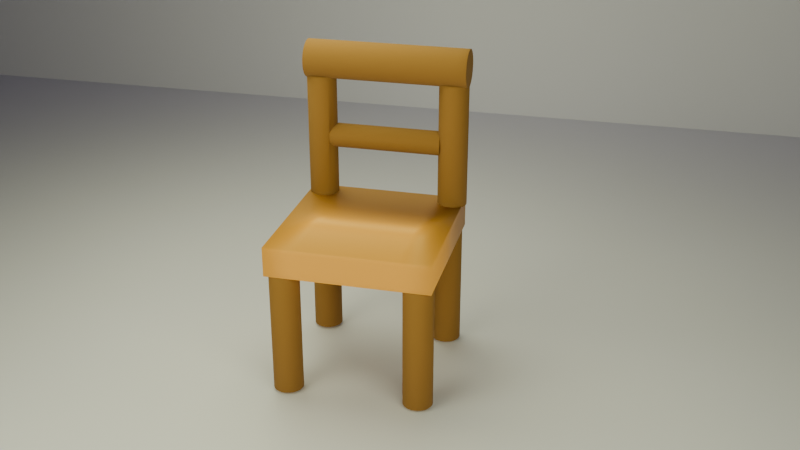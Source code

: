 # Source: Chair.blend  (saved by Blender 4.2.66; exported with 4.5.12 LTS)
import bpy
from mathutils import Matrix  # noqa: F401  (used for matrix-valued properties, if any)

bpy.ops.wm.read_factory_settings(use_empty=True)
scene = bpy.context.scene
scene.name = 'Scene'

# ---- collections
col_collection = bpy.data.collections.new('Collection'); scene.collection.children.link(col_collection)

# ---- materials (node trees are filled in below, after node groups)
mat_material_001 = bpy.data.materials.new('Material.001')
mat_material_002 = bpy.data.materials.new('Material.002')
mat_material_003 = bpy.data.materials.new('Material.003')
mat_material_004 = bpy.data.materials.new('Material.004')
mat_material_005 = bpy.data.materials.new('Material.005')

# ---- material node trees
mat_material_001.use_nodes = True; mat_material_001.node_tree.nodes.clear()
_N = mat_material_001.node_tree.nodes; _L = mat_material_001.node_tree.links
n0 = _N.new('ShaderNodeBsdfPrincipled'); n0.name = 'Principled BSDF'; n0.location = (10, 300)
n0.inputs[0].default_value = (0.2144, 0.09248, 0.02227, 1.0)
n0.inputs[2].default_value = 1.0
n1 = _N.new('ShaderNodeOutputMaterial'); n1.name = 'Material Output'; n1.location = (300, 300)
_L.new(n0.outputs[0], n1.inputs[0])
n1.is_active_output = True
mat_material_002.use_nodes = True; mat_material_002.node_tree.nodes.clear()
_N = mat_material_002.node_tree.nodes; _L = mat_material_002.node_tree.links
n0 = _N.new('ShaderNodeBsdfPrincipled'); n0.name = 'Principled BSDF'; n0.location = (10, 300)
n0.inputs[0].default_value = (0.664, 0.273, 0.04188, 1.0)
n1 = _N.new('ShaderNodeOutputMaterial'); n1.name = 'Material Output'; n1.location = (300, 300)
_L.new(n0.outputs[0], n1.inputs[0])
n1.is_active_output = True
mat_material_003.use_nodes = True; mat_material_003.node_tree.nodes.clear()
_N = mat_material_003.node_tree.nodes; _L = mat_material_003.node_tree.links
n0 = _N.new('ShaderNodeBsdfPrincipled'); n0.name = 'Principled BSDF'; n0.location = (10, 300)
n0.inputs[0].default_value = (0.5625, 0.5127, 0.8005, 1.0)
n1 = _N.new('ShaderNodeOutputMaterial'); n1.name = 'Material Output'; n1.location = (300, 300)
_L.new(n0.outputs[0], n1.inputs[0])
n1.is_active_output = True
mat_material_004.use_nodes = True; mat_material_004.node_tree.nodes.clear()
_N = mat_material_004.node_tree.nodes; _L = mat_material_004.node_tree.links
n0 = _N.new('ShaderNodeBsdfPrincipled'); n0.name = 'Principled BSDF'; n0.location = (10, 300)
n0.inputs[0].default_value = (0.2144, 0.09248, 0.02227, 1.0)
n0.inputs[2].default_value = 1.0
n1 = _N.new('ShaderNodeOutputMaterial'); n1.name = 'Material Output'; n1.location = (300, 300)
_L.new(n0.outputs[0], n1.inputs[0])
n1.is_active_output = True
mat_material_005.use_nodes = True; mat_material_005.node_tree.nodes.clear()
_N = mat_material_005.node_tree.nodes; _L = mat_material_005.node_tree.links
n0 = _N.new('ShaderNodeBsdfPrincipled'); n0.name = 'Principled BSDF'; n0.location = (10, 300)
n0.inputs[0].default_value = (0.664, 0.273, 0.04188, 1.0)
n1 = _N.new('ShaderNodeOutputMaterial'); n1.name = 'Material Output'; n1.location = (300, 300)
_L.new(n0.outputs[0], n1.inputs[0])
n1.is_active_output = True

# ---- world
world_world = bpy.data.worlds.new('World'); scene.world = world_world
world_world.use_nodes = True; world_world.node_tree.nodes.clear()
_N = world_world.node_tree.nodes; _L = world_world.node_tree.links
n0 = _N.new('ShaderNodeOutputWorld'); n0.name = 'World Output'; n0.location = (300, 300)
n1 = _N.new('ShaderNodeBackground'); n1.name = 'Background'; n1.location = (10, 300)
n1.inputs[0].default_value = (0.05088, 0.05088, 0.05088, 1.0)
_L.new(n1.outputs[0], n0.inputs[0])
n0.is_active_output = True
world_world.color = (0.05088, 0.05088, 0.05088)
world_world.sun_shadow_jitter_overblur = 0.0

# ---- cameras
cam_camera = bpy.data.cameras.new('Camera')
cam_camera.clip_end = 100.0
cam_camera.ortho_scale = 7.314

# ---- lights
light_area = bpy.data.lights.new('Area', 'AREA')
light_area.color = (0.8872, 1.0, 0.4452)
light_area.energy = 1000.0
light_area.size = 1.0
light_area.size_y = 1.0

# ---- meshes
me_cylinder_002 = bpy.data.meshes.new('Cylinder.002')
me_cylinder_002.from_pydata([(-4.405, 5.511, -1.307), (-4.405, 5.511, 0.6932), (-4.21, 5.492, -1.307), (-4.21, 5.492, 0.6932), (-4.022, 5.435, -1.307), (-4.022, 5.435, 0.6932), (-3.849, 5.343, -1.307), (-3.849, 5.343, 0.6932), (-3.698, 5.218, -1.307), (-3.698, 5.218, 0.6932), (-3.573, 5.067, -1.307), (-3.573, 5.067, 0.6932), (-3.481, 4.894, -1.307), (-3.481, 4.894, 0.6932), (-3.424, 4.706, -1.307), (-3.424, 4.706, 0.6932), (-3.405, 4.511, -1.307), (-3.405, 4.511, 0.6932), (-3.424, 4.316, -1.307), (-3.424, 4.316, 0.6932), (-3.481, 4.129, -1.307), (-3.481, 4.129, 0.6932), (-3.573, 3.956, -1.307), (-3.573, 3.956, 0.6932), (-3.698, 3.804, -1.307), (-3.698, 3.804, 0.6932), (-3.849, 3.68, -1.307), (-3.849, 3.68, 0.6932), (-4.022, 3.587, -1.307), (-4.022, 3.587, 0.6932), (-4.21, 3.53, -1.307), (-4.21, 3.53, 0.6932), (-4.405, 3.511, -1.307), (-4.405, 3.511, 0.6932), (-4.6, 3.53, -1.307), (-4.6, 3.53, 0.6932), (-4.787, 3.587, -1.307), (-4.787, 3.587, 0.6932), (-4.96, 3.68, -1.307), (-4.96, 3.68, 0.6932), (-5.112, 3.804, -1.307), (-5.112, 3.804, 0.6932), (-5.236, 3.956, -1.307), (-5.236, 3.956, 0.6932), (-5.329, 4.129, -1.307), (-5.329, 4.129, 0.6932), (-5.386, 4.316, -1.307), (-5.386, 4.316, 0.6932), (-5.405, 4.511, -1.307), (-5.405, 4.511, 0.6932), (-5.386, 4.706, -1.307), (-5.386, 4.706, 0.6932), (-5.329, 4.894, -1.307), (-5.329, 4.894, 0.6932), (-5.236, 5.067, -1.307), (-5.236, 5.067, 0.6932), (-5.112, 5.218, -1.307), (-5.112, 5.218, 0.6932), (-4.96, 5.343, -1.307), (-4.96, 5.343, 0.6932), (-4.787, 5.435, -1.307), (-4.787, 5.435, 0.6932), (-4.6, 5.492, -1.307), (-4.6, 5.492, 0.6932)], [], [(0, 1, 3, 2), (2, 3, 5, 4), (4, 5, 7, 6), (6, 7, 9, 8), (8, 9, 11, 10), (10, 11, 13, 12), (12, 13, 15, 14), (14, 15, 17, 16), (16, 17, 19, 18), (18, 19, 21, 20), (20, 21, 23, 22), (22, 23, 25, 24), (24, 25, 27, 26), (26, 27, 29, 28), (28, 29, 31, 30), (30, 31, 33, 32), (32, 33, 35, 34), (34, 35, 37, 36), (36, 37, 39, 38), (38, 39, 41, 40), (40, 41, 43, 42), (42, 43, 45, 44), (44, 45, 47, 46), (46, 47, 49, 48), (48, 49, 51, 50), (50, 51, 53, 52), (52, 53, 55, 54), (54, 55, 57, 56), (56, 57, 59, 58), (58, 59, 61, 60), (3, 1, 63, 61, 59, 57, 55, 53, 51, 49, 47, 45, 43, 41, 39, 37, 35, 33, 31, 29, 27, 25, 23, 21, 19, 17, 15, 13, 11, 9, 7, 5), (60, 61, 63, 62), (62, 63, 1, 0), (0, 2, 4, 6, 8, 10, 12, 14, 16, 18, 20, 22, 24, 26, 28, 30, 32, 34, 36, 38, 40, 42, 44, 46, 48, 50, 52, 54, 56, 58, 60, 62)])
me_cylinder_002.polygons.foreach_set('use_smooth', [True] * 34)
_uv = me_cylinder_002.uv_layers.new(name='UVMap')
_uv.uv.foreach_set('vector', [1.0, 0.5, 1.0, 1.0, 0.9688, 1.0, 0.9688, 0.5, 0.9688, 0.5, 0.9688, 1.0, 0.9375, 1.0, 0.9375, 0.5, 0.9375, 0.5, 0.9375, 1.0, 0.9062, 1.0, 0.9062, 0.5, 0.9062, 0.5, 0.9062, 1.0, 0.875, 1.0, 0.875, 0.5, 0.875, 0.5, 0.875, 1.0, 0.8438, 1.0, 0.8438, 0.5, 0.8438, 0.5, 0.8438, 1.0, 0.8125, 1.0, 0.8125, 0.5, 0.8125, 0.5, 0.8125, 1.0, 0.7812, 1.0, 0.7812, 0.5, 0.7812, 0.5, 0.7812, 1.0, 0.75, 1.0, 0.75, 0.5, 0.75, 0.5, 0.75, 1.0, 0.7188, 1.0, 0.7188, 0.5, 0.7188, 0.5, 0.7188, 1.0, 0.6875, 1.0, 0.6875, 0.5, 0.6875, 0.5, 0.6875, 1.0, 0.6562, 1.0, 0.6562, 0.5, 0.6562, 0.5, 0.6562, 1.0, 0.625, 1.0, 0.625, 0.5, 0.625, 0.5, 0.625, 1.0, 0.5938, 1.0, 0.5938, 0.5, 0.5938, 0.5, 0.5938, 1.0, 0.5625, 1.0, 0.5625, 0.5, 0.5625, 0.5, 0.5625, 1.0, 0.5312, 1.0, 0.5312, 0.5, 0.5312, 0.5, 0.5312, 1.0, 0.5, 1.0, 0.5, 0.5, 0.5, 0.5, 0.5, 1.0, 0.4688, 1.0, 0.4688, 0.5, 0.4688, 0.5, 0.4688, 1.0, 0.4375, 1.0, 0.4375, 0.5, 0.4375, 0.5, 0.4375, 1.0, 0.4062, 1.0, 0.4062, 0.5, 0.4062, 0.5, 0.4062, 1.0, 0.375, 1.0, 0.375, 0.5, 0.375, 0.5, 0.375, 1.0, 0.3438, 1.0, 0.3438, 0.5, 0.3438, 0.5, 0.3438, 1.0, 0.3125, 1.0, 0.3125, 0.5, 0.3125, 0.5, 0.3125, 1.0, 0.2812, 1.0, 0.2812, 0.5, 0.2812, 0.5, 0.2812, 1.0, 0.25, 1.0, 0.25, 0.5, 0.25, 0.5, 0.25, 1.0, 0.2188, 1.0, 0.2188, 0.5, 0.2188, 0.5, 0.2188, 1.0, 0.1875, 1.0, 0.1875, 0.5, 0.1875, 0.5, 0.1875, 1.0, 0.1562, 1.0, 0.1562, 0.5, 0.1562, 0.5, 0.1562, 1.0, 0.125, 1.0, 0.125, 0.5, 0.125, 0.5, 0.125, 1.0, 0.09375, 1.0, 0.09375, 0.5, 0.09375, 0.5, 0.09375, 1.0, 0.0625, 1.0, 0.0625, 0.5, 0.2968, 0.4854, 0.25, 0.49, 0.2032, 0.4854, 0.1582, 0.4717, 0.1167, 0.4496, 0.08029, 0.4197, 0.05045, 0.3833, 0.02827, 0.3418, 0.01461, 0.2968, 0.01, 0.25, 0.01461, 0.2032, 0.02827, 0.1582, 0.05045, 0.1167, 0.08029, 0.08029, 0.1167, 0.05045, 0.1582, 0.02827, 0.2032, 0.01461, 0.25, 0.01, 0.2968, 0.01461, 0.3418, 0.02827, 0.3833, 0.05045, 0.4197, 0.08029, 0.4496, 0.1167, 0.4717, 0.1582, 0.4854, 0.2032, 0.49, 0.25, 0.4854, 0.2968, 0.4717, 0.3418, 0.4496, 0.3833, 0.4197, 0.4197, 0.3833, 0.4496, 0.3418, 0.4717, 0.0625, 0.5, 0.0625, 1.0, 0.03125, 1.0, 0.03125, 0.5, 0.03125, 0.5, 0.03125, 1.0, 0.0, 1.0, 0.0, 0.5, 0.75, 0.49, 0.7968, 0.4854, 0.8418, 0.4717, 0.8833, 0.4496, 0.9197, 0.4197, 0.9496, 0.3833, 0.9717, 0.3418, 0.9854, 0.2968, 0.99, 0.25, 0.9854, 0.2032, 0.9717, 0.1582, 0.9496, 0.1167, 0.9197, 0.08029, 0.8833, 0.05045, 0.8418, 0.02827, 0.7968, 0.01461, 0.75, 0.01, 0.7032, 0.01461, 0.6582, 0.02827, 0.6167, 0.05045, 0.5803, 0.08029, 0.5504, 0.1167, 0.5283, 0.1582, 0.5146, 0.2032, 0.51, 0.25, 0.5146, 0.2968, 0.5283, 0.3418, 0.5504, 0.3833, 0.5803, 0.4197, 0.6167, 0.4496, 0.6582, 0.4717, 0.7032, 0.4854])
me_cylinder_002.materials.append(mat_material_001)
me_cylinder_002.materials.append(mat_material_002)
me_cylinder_002.update()
me_plane = bpy.data.meshes.new('Plane')
me_plane.from_pydata([(-1.0, -1.0, 0.0), (1.0, -1.0, 0.0), (-1.0, 1.0, 0.0), (1.0, 1.0, 0.0), (-1.0, 1.0, 0.0), (1.0, 1.0, 0.0), (-1.0, 1.0, 1.239), (1.0, 1.0, 1.239)], [], [(0, 1, 3, 2), (2, 3, 5, 4), (4, 5, 7, 6)])
_uv = me_plane.uv_layers.new(name='UVMap')
_uv.uv.foreach_set('vector', [0.0, 0.0, 1.0, 0.0, 1.0, 1.0, 0.0, 1.0, 0.0, 1.0, 1.0, 1.0, 1.0, 1.0, 0.0, 1.0, 0.0, 1.0, 1.0, 1.0, 1.0, 1.0, 0.0, 1.0])
me_plane.materials.append(mat_material_003)
me_plane.update()
me_cylinder_003 = bpy.data.meshes.new('Cylinder.003')
me_cylinder_003.from_pydata([(-4.405, -3.489, -1.307), (-4.21, -3.508, -1.307), (-4.405, -3.489, 0.6932), (-4.6, -3.508, -1.307), (-4.787, -3.565, -1.307), (-4.6, -3.508, 0.6932), (-4.787, -3.565, 0.6932), (-4.96, -3.657, 0.6932), (-5.112, -3.782, 0.6932), (-4.96, -3.657, -1.307), (-5.112, -3.782, -1.307), (-5.236, -3.933, -1.307), (-5.329, -4.106, -1.307), (-5.236, -3.933, 0.6932), (-5.329, -4.106, 0.6932), (-5.386, -4.294, 0.6932), (-5.405, -4.489, 0.6932), (-5.386, -4.294, -1.307), (-5.405, -4.489, -1.307), (-5.386, -4.684, -1.307), (-5.329, -4.871, -1.307), (-5.386, -4.684, 0.6932), (-5.329, -4.871, 0.6932), (-5.236, -5.044, 0.6932), (-5.112, -5.196, 0.6932), (-5.236, -5.044, -1.307), (-5.112, -5.196, -1.307), (-4.96, -5.32, -1.307), (-4.787, -5.413, -1.307), (-4.96, -5.32, 0.6932), (-4.787, -5.413, 0.6932), (-4.6, -5.47, 0.6932), (-4.405, -5.489, 0.6932), (-4.6, -5.47, -1.307), (-4.405, -5.489, -1.307), (-4.21, -5.47, -1.307), (-4.022, -5.413, -1.307), (-4.21, -5.47, 0.6932), (-4.022, -5.413, 0.6932), (-3.849, -5.32, 0.6932), (-3.698, -5.196, 0.6932), (-3.849, -5.32, -1.307), (-3.698, -5.196, -1.307), (-3.573, -5.044, -1.307), (-3.481, -4.871, -1.307), (-3.573, -5.044, 0.6932), (-3.481, -4.871, 0.6932), (-3.424, -4.684, 0.6932), (-3.405, -4.489, 0.6932), (-3.424, -4.684, -1.307), (-3.405, -4.489, -1.307), (-3.424, -4.294, -1.307), (-3.481, -4.106, -1.307), (-3.424, -4.294, 0.6932), (-3.481, -4.106, 0.6932), (-3.573, -3.933, 0.6932), (-3.698, -3.782, 0.6932), (-3.573, -3.933, -1.307), (-3.698, -3.782, -1.307), (-3.849, -3.657, -1.307), (-4.022, -3.565, -1.307), (-3.849, -3.657, 0.6932), (-4.022, -3.565, 0.6932), (-4.21, -3.508, 0.6932)], [], [(0, 1, 60, 59, 58, 57, 52, 51, 50, 49, 44, 43, 42, 41, 36, 35, 34, 33, 28, 27, 26, 25, 20, 19, 18, 17, 12, 11, 10, 9, 4, 3), (0, 2, 63, 1), (3, 5, 2, 0), (4, 6, 5, 3), (63, 2, 5, 6, 7, 8, 13, 14, 15, 16, 21, 22, 23, 24, 29, 30, 31, 32, 37, 38, 39, 40, 45, 46, 47, 48, 53, 54, 55, 56, 61, 62), (9, 7, 6, 4), (10, 8, 7, 9), (11, 13, 8, 10), (12, 14, 13, 11), (17, 15, 14, 12), (18, 16, 15, 17), (19, 21, 16, 18), (20, 22, 21, 19), (25, 23, 22, 20), (26, 24, 23, 25), (27, 29, 24, 26), (28, 30, 29, 27), (33, 31, 30, 28), (34, 32, 31, 33), (35, 37, 32, 34), (36, 38, 37, 35), (41, 39, 38, 36), (42, 40, 39, 41), (43, 45, 40, 42), (44, 46, 45, 43), (49, 47, 46, 44), (50, 48, 47, 49), (51, 53, 48, 50), (52, 54, 53, 51), (57, 55, 54, 52), (58, 56, 55, 57), (59, 61, 56, 58), (60, 62, 61, 59), (1, 63, 62, 60)])
me_cylinder_003.polygons.foreach_set('use_smooth', [True] * 34)
_uv = me_cylinder_003.uv_layers.new(name='UVMap')
_uv.uv.foreach_set('vector', [0.75, 0.49, 0.7968, 0.4854, 0.8418, 0.4717, 0.8833, 0.4496, 0.9197, 0.4197, 0.9496, 0.3833, 0.9717, 0.3418, 0.9854, 0.2968, 0.99, 0.25, 0.9854, 0.2032, 0.9717, 0.1582, 0.9496, 0.1167, 0.9197, 0.08029, 0.8833, 0.05045, 0.8418, 0.02827, 0.7968, 0.01461, 0.75, 0.01, 0.7032, 0.01461, 0.6582, 0.02827, 0.6167, 0.05045, 0.5803, 0.08029, 0.5504, 0.1167, 0.5283, 0.1582, 0.5146, 0.2032, 0.51, 0.25, 0.5146, 0.2968, 0.5283, 0.3418, 0.5504, 0.3833, 0.5803, 0.4197, 0.6167, 0.4496, 0.6582, 0.4717, 0.7032, 0.4854, 1.0, 0.5, 1.0, 1.0, 0.9688, 1.0, 0.9688, 0.5, 0.03125, 0.5, 0.03125, 1.0, 0.0, 1.0, 0.0, 0.5, 0.0625, 0.5, 0.0625, 1.0, 0.03125, 1.0, 0.03125, 0.5, 0.2968, 0.4854, 0.25, 0.49, 0.2032, 0.4854, 0.1582, 0.4717, 0.1167, 0.4496, 0.08029, 0.4197, 0.05045, 0.3833, 0.02827, 0.3418, 0.01461, 0.2968, 0.01, 0.25, 0.01461, 0.2032, 0.02827, 0.1582, 0.05045, 0.1167, 0.08029, 0.08029, 0.1167, 0.05045, 0.1582, 0.02827, 0.2032, 0.01461, 0.25, 0.01, 0.2968, 0.01461, 0.3418, 0.02827, 0.3833, 0.05045, 0.4197, 0.08029, 0.4496, 0.1167, 0.4717, 0.1582, 0.4854, 0.2032, 0.49, 0.25, 0.4854, 0.2968, 0.4717, 0.3418, 0.4496, 0.3833, 0.4197, 0.4197, 0.3833, 0.4496, 0.3418, 0.4717, 0.09375, 0.5, 0.09375, 1.0, 0.0625, 1.0, 0.0625, 0.5, 0.125, 0.5, 0.125, 1.0, 0.09375, 1.0, 0.09375, 0.5, 0.1562, 0.5, 0.1562, 1.0, 0.125, 1.0, 0.125, 0.5, 0.1875, 0.5, 0.1875, 1.0, 0.1562, 1.0, 0.1562, 0.5, 0.2188, 0.5, 0.2188, 1.0, 0.1875, 1.0, 0.1875, 0.5, 0.25, 0.5, 0.25, 1.0, 0.2188, 1.0, 0.2188, 0.5, 0.2812, 0.5, 0.2812, 1.0, 0.25, 1.0, 0.25, 0.5, 0.3125, 0.5, 0.3125, 1.0, 0.2812, 1.0, 0.2812, 0.5, 0.3438, 0.5, 0.3438, 1.0, 0.3125, 1.0, 0.3125, 0.5, 0.375, 0.5, 0.375, 1.0, 0.3438, 1.0, 0.3438, 0.5, 0.4062, 0.5, 0.4062, 1.0, 0.375, 1.0, 0.375, 0.5, 0.4375, 0.5, 0.4375, 1.0, 0.4062, 1.0, 0.4062, 0.5, 0.4688, 0.5, 0.4688, 1.0, 0.4375, 1.0, 0.4375, 0.5, 0.5, 0.5, 0.5, 1.0, 0.4688, 1.0, 0.4688, 0.5, 0.5312, 0.5, 0.5312, 1.0, 0.5, 1.0, 0.5, 0.5, 0.5625, 0.5, 0.5625, 1.0, 0.5312, 1.0, 0.5312, 0.5, 0.5938, 0.5, 0.5938, 1.0, 0.5625, 1.0, 0.5625, 0.5, 0.625, 0.5, 0.625, 1.0, 0.5938, 1.0, 0.5938, 0.5, 0.6562, 0.5, 0.6562, 1.0, 0.625, 1.0, 0.625, 0.5, 0.6875, 0.5, 0.6875, 1.0, 0.6562, 1.0, 0.6562, 0.5, 0.7188, 0.5, 0.7188, 1.0, 0.6875, 1.0, 0.6875, 0.5, 0.75, 0.5, 0.75, 1.0, 0.7188, 1.0, 0.7188, 0.5, 0.7812, 0.5, 0.7812, 1.0, 0.75, 1.0, 0.75, 0.5, 0.8125, 0.5, 0.8125, 1.0, 0.7812, 1.0, 0.7812, 0.5, 0.8438, 0.5, 0.8438, 1.0, 0.8125, 1.0, 0.8125, 0.5, 0.875, 0.5, 0.875, 1.0, 0.8438, 1.0, 0.8438, 0.5, 0.9062, 0.5, 0.9062, 1.0, 0.875, 1.0, 0.875, 0.5, 0.9375, 0.5, 0.9375, 1.0, 0.9062, 1.0, 0.9062, 0.5, 0.9688, 0.5, 0.9688, 1.0, 0.9375, 1.0, 0.9375, 0.5])
me_cylinder_003.materials.append(mat_material_001)
me_cylinder_003.materials.append(mat_material_002)
me_cylinder_003.update()
me_cylinder_004 = bpy.data.meshes.new('Cylinder.004')
me_cylinder_004.from_pydata([(4.405, -3.489, -1.307), (4.6, -3.508, -1.307), (4.405, -3.489, 0.6932), (4.21, -3.508, -1.307), (4.022, -3.565, -1.307), (4.21, -3.508, 0.6932), (4.022, -3.565, 0.6932), (3.849, -3.657, 0.6932), (3.698, -3.782, 0.6932), (3.849, -3.657, -1.307), (3.698, -3.782, -1.307), (3.573, -3.933, -1.307), (3.481, -4.106, -1.307), (3.573, -3.933, 0.6932), (3.481, -4.106, 0.6932), (3.424, -4.294, 0.6932), (3.405, -4.489, 0.6932), (3.424, -4.294, -1.307), (3.405, -4.489, -1.307), (3.424, -4.684, -1.307), (3.481, -4.871, -1.307), (3.424, -4.684, 0.6932), (3.481, -4.871, 0.6932), (3.573, -5.044, 0.6932), (3.698, -5.196, 0.6932), (3.573, -5.044, -1.307), (3.698, -5.196, -1.307), (3.849, -5.32, -1.307), (4.022, -5.413, -1.307), (3.849, -5.32, 0.6932), (4.022, -5.413, 0.6932), (4.21, -5.47, 0.6932), (4.405, -5.489, 0.6932), (4.21, -5.47, -1.307), (4.405, -5.489, -1.307), (4.6, -5.47, -1.307), (4.788, -5.413, -1.307), (4.6, -5.47, 0.6932), (4.788, -5.413, 0.6932), (4.961, -5.32, 0.6932), (5.112, -5.196, 0.6932), (4.961, -5.32, -1.307), (5.112, -5.196, -1.307), (5.236, -5.044, -1.307), (5.329, -4.871, -1.307), (5.236, -5.044, 0.6932), (5.329, -4.871, 0.6932), (5.386, -4.684, 0.6932), (5.405, -4.489, 0.6932), (5.386, -4.684, -1.307), (5.405, -4.489, -1.307), (5.386, -4.294, -1.307), (5.329, -4.106, -1.307), (5.386, -4.294, 0.6932), (5.329, -4.106, 0.6932), (5.236, -3.933, 0.6932), (5.112, -3.782, 0.6932), (5.236, -3.933, -1.307), (5.112, -3.782, -1.307), (4.961, -3.657, -1.307), (4.788, -3.565, -1.307), (4.961, -3.657, 0.6932), (4.788, -3.565, 0.6932), (4.6, -3.508, 0.6932)], [], [(0, 1, 60, 59, 58, 57, 52, 51, 50, 49, 44, 43, 42, 41, 36, 35, 34, 33, 28, 27, 26, 25, 20, 19, 18, 17, 12, 11, 10, 9, 4, 3), (0, 2, 63, 1), (3, 5, 2, 0), (4, 6, 5, 3), (63, 2, 5, 6, 7, 8, 13, 14, 15, 16, 21, 22, 23, 24, 29, 30, 31, 32, 37, 38, 39, 40, 45, 46, 47, 48, 53, 54, 55, 56, 61, 62), (9, 7, 6, 4), (10, 8, 7, 9), (11, 13, 8, 10), (12, 14, 13, 11), (17, 15, 14, 12), (18, 16, 15, 17), (19, 21, 16, 18), (20, 22, 21, 19), (25, 23, 22, 20), (26, 24, 23, 25), (27, 29, 24, 26), (28, 30, 29, 27), (33, 31, 30, 28), (34, 32, 31, 33), (35, 37, 32, 34), (36, 38, 37, 35), (41, 39, 38, 36), (42, 40, 39, 41), (43, 45, 40, 42), (44, 46, 45, 43), (49, 47, 46, 44), (50, 48, 47, 49), (51, 53, 48, 50), (52, 54, 53, 51), (57, 55, 54, 52), (58, 56, 55, 57), (59, 61, 56, 58), (60, 62, 61, 59), (1, 63, 62, 60)])
me_cylinder_004.polygons.foreach_set('use_smooth', [True] * 34)
_uv = me_cylinder_004.uv_layers.new(name='UVMap')
_uv.uv.foreach_set('vector', [0.75, 0.49, 0.7968, 0.4854, 0.8418, 0.4717, 0.8833, 0.4496, 0.9197, 0.4197, 0.9496, 0.3833, 0.9717, 0.3418, 0.9854, 0.2968, 0.99, 0.25, 0.9854, 0.2032, 0.9717, 0.1582, 0.9496, 0.1167, 0.9197, 0.08029, 0.8833, 0.05045, 0.8418, 0.02827, 0.7968, 0.01461, 0.75, 0.01, 0.7032, 0.01461, 0.6582, 0.02827, 0.6167, 0.05045, 0.5803, 0.08029, 0.5504, 0.1167, 0.5283, 0.1582, 0.5146, 0.2032, 0.51, 0.25, 0.5146, 0.2968, 0.5283, 0.3418, 0.5504, 0.3833, 0.5803, 0.4197, 0.6167, 0.4496, 0.6582, 0.4717, 0.7032, 0.4854, 1.0, 0.5, 1.0, 1.0, 0.9688, 1.0, 0.9688, 0.5, 0.03125, 0.5, 0.03125, 1.0, 0.0, 1.0, 0.0, 0.5, 0.0625, 0.5, 0.0625, 1.0, 0.03125, 1.0, 0.03125, 0.5, 0.2968, 0.4854, 0.25, 0.49, 0.2032, 0.4854, 0.1582, 0.4717, 0.1167, 0.4496, 0.08029, 0.4197, 0.05045, 0.3833, 0.02827, 0.3418, 0.01461, 0.2968, 0.01, 0.25, 0.01461, 0.2032, 0.02827, 0.1582, 0.05045, 0.1167, 0.08029, 0.08029, 0.1167, 0.05045, 0.1582, 0.02827, 0.2032, 0.01461, 0.25, 0.01, 0.2968, 0.01461, 0.3418, 0.02827, 0.3833, 0.05045, 0.4197, 0.08029, 0.4496, 0.1167, 0.4717, 0.1582, 0.4854, 0.2032, 0.49, 0.25, 0.4854, 0.2968, 0.4717, 0.3418, 0.4496, 0.3833, 0.4197, 0.4197, 0.3833, 0.4496, 0.3418, 0.4717, 0.09375, 0.5, 0.09375, 1.0, 0.0625, 1.0, 0.0625, 0.5, 0.125, 0.5, 0.125, 1.0, 0.09375, 1.0, 0.09375, 0.5, 0.1562, 0.5, 0.1562, 1.0, 0.125, 1.0, 0.125, 0.5, 0.1875, 0.5, 0.1875, 1.0, 0.1562, 1.0, 0.1562, 0.5, 0.2188, 0.5, 0.2188, 1.0, 0.1875, 1.0, 0.1875, 0.5, 0.25, 0.5, 0.25, 1.0, 0.2188, 1.0, 0.2188, 0.5, 0.2812, 0.5, 0.2812, 1.0, 0.25, 1.0, 0.25, 0.5, 0.3125, 0.5, 0.3125, 1.0, 0.2812, 1.0, 0.2812, 0.5, 0.3438, 0.5, 0.3438, 1.0, 0.3125, 1.0, 0.3125, 0.5, 0.375, 0.5, 0.375, 1.0, 0.3438, 1.0, 0.3438, 0.5, 0.4062, 0.5, 0.4062, 1.0, 0.375, 1.0, 0.375, 0.5, 0.4375, 0.5, 0.4375, 1.0, 0.4062, 1.0, 0.4062, 0.5, 0.4688, 0.5, 0.4688, 1.0, 0.4375, 1.0, 0.4375, 0.5, 0.5, 0.5, 0.5, 1.0, 0.4688, 1.0, 0.4688, 0.5, 0.5312, 0.5, 0.5312, 1.0, 0.5, 1.0, 0.5, 0.5, 0.5625, 0.5, 0.5625, 1.0, 0.5312, 1.0, 0.5312, 0.5, 0.5938, 0.5, 0.5938, 1.0, 0.5625, 1.0, 0.5625, 0.5, 0.625, 0.5, 0.625, 1.0, 0.5938, 1.0, 0.5938, 0.5, 0.6562, 0.5, 0.6562, 1.0, 0.625, 1.0, 0.625, 0.5, 0.6875, 0.5, 0.6875, 1.0, 0.6562, 1.0, 0.6562, 0.5, 0.7188, 0.5, 0.7188, 1.0, 0.6875, 1.0, 0.6875, 0.5, 0.75, 0.5, 0.75, 1.0, 0.7188, 1.0, 0.7188, 0.5, 0.7812, 0.5, 0.7812, 1.0, 0.75, 1.0, 0.75, 0.5, 0.8125, 0.5, 0.8125, 1.0, 0.7812, 1.0, 0.7812, 0.5, 0.8438, 0.5, 0.8438, 1.0, 0.8125, 1.0, 0.8125, 0.5, 0.875, 0.5, 0.875, 1.0, 0.8438, 1.0, 0.8438, 0.5, 0.9062, 0.5, 0.9062, 1.0, 0.875, 1.0, 0.875, 0.5, 0.9375, 0.5, 0.9375, 1.0, 0.9062, 1.0, 0.9062, 0.5, 0.9688, 0.5, 0.9688, 1.0, 0.9375, 1.0, 0.9375, 0.5])
me_cylinder_004.materials.append(mat_material_001)
me_cylinder_004.materials.append(mat_material_002)
me_cylinder_004.update()
me_cylinder_005 = bpy.data.meshes.new('Cylinder.005')
me_cylinder_005.from_pydata([(4.405, 5.511, -1.307), (4.6, 5.492, -1.307), (4.405, 5.511, 0.6932), (4.21, 5.492, -1.307), (4.022, 5.435, -1.307), (4.21, 5.492, 0.6932), (4.022, 5.435, 0.6932), (3.849, 5.343, 0.6932), (3.698, 5.218, 0.6932), (3.849, 5.343, -1.307), (3.698, 5.218, -1.307), (3.573, 5.067, -1.307), (3.481, 4.894, -1.307), (3.573, 5.067, 0.6932), (3.481, 4.894, 0.6932), (3.424, 4.706, 0.6932), (3.405, 4.511, 0.6932), (3.424, 4.706, -1.307), (3.405, 4.511, -1.307), (3.424, 4.316, -1.307), (3.481, 4.129, -1.307), (3.424, 4.316, 0.6932), (3.481, 4.129, 0.6932), (3.573, 3.956, 0.6932), (3.698, 3.804, 0.6932), (3.573, 3.956, -1.307), (3.698, 3.804, -1.307), (3.849, 3.68, -1.307), (4.022, 3.587, -1.307), (3.849, 3.68, 0.6932), (4.022, 3.587, 0.6932), (4.21, 3.53, 0.6932), (4.405, 3.511, 0.6932), (4.21, 3.53, -1.307), (4.405, 3.511, -1.307), (4.6, 3.53, -1.307), (4.788, 3.587, -1.307), (4.6, 3.53, 0.6932), (4.788, 3.587, 0.6932), (4.961, 3.68, 0.6932), (5.112, 3.804, 0.6932), (4.961, 3.68, -1.307), (5.112, 3.804, -1.307), (5.236, 3.956, -1.307), (5.329, 4.129, -1.307), (5.236, 3.956, 0.6932), (5.329, 4.129, 0.6932), (5.386, 4.316, 0.6932), (5.405, 4.511, 0.6932), (5.386, 4.316, -1.307), (5.405, 4.511, -1.307), (5.386, 4.706, -1.307), (5.329, 4.894, -1.307), (5.386, 4.706, 0.6932), (5.329, 4.894, 0.6932), (5.236, 5.067, 0.6932), (5.112, 5.218, 0.6932), (5.236, 5.067, -1.307), (5.112, 5.218, -1.307), (4.961, 5.343, -1.307), (4.788, 5.435, -1.307), (4.961, 5.343, 0.6932), (4.788, 5.435, 0.6932), (4.6, 5.492, 0.6932)], [], [(0, 1, 60, 59, 58, 57, 52, 51, 50, 49, 44, 43, 42, 41, 36, 35, 34, 33, 28, 27, 26, 25, 20, 19, 18, 17, 12, 11, 10, 9, 4, 3), (0, 2, 63, 1), (3, 5, 2, 0), (4, 6, 5, 3), (63, 2, 5, 6, 7, 8, 13, 14, 15, 16, 21, 22, 23, 24, 29, 30, 31, 32, 37, 38, 39, 40, 45, 46, 47, 48, 53, 54, 55, 56, 61, 62), (9, 7, 6, 4), (10, 8, 7, 9), (11, 13, 8, 10), (12, 14, 13, 11), (17, 15, 14, 12), (18, 16, 15, 17), (19, 21, 16, 18), (20, 22, 21, 19), (25, 23, 22, 20), (26, 24, 23, 25), (27, 29, 24, 26), (28, 30, 29, 27), (33, 31, 30, 28), (34, 32, 31, 33), (35, 37, 32, 34), (36, 38, 37, 35), (41, 39, 38, 36), (42, 40, 39, 41), (43, 45, 40, 42), (44, 46, 45, 43), (49, 47, 46, 44), (50, 48, 47, 49), (51, 53, 48, 50), (52, 54, 53, 51), (57, 55, 54, 52), (58, 56, 55, 57), (59, 61, 56, 58), (60, 62, 61, 59), (1, 63, 62, 60)])
me_cylinder_005.polygons.foreach_set('use_smooth', [True] * 34)
_uv = me_cylinder_005.uv_layers.new(name='UVMap')
_uv.uv.foreach_set('vector', [0.75, 0.49, 0.7968, 0.4854, 0.8418, 0.4717, 0.8833, 0.4496, 0.9197, 0.4197, 0.9496, 0.3833, 0.9717, 0.3418, 0.9854, 0.2968, 0.99, 0.25, 0.9854, 0.2032, 0.9717, 0.1582, 0.9496, 0.1167, 0.9197, 0.08029, 0.8833, 0.05045, 0.8418, 0.02827, 0.7968, 0.01461, 0.75, 0.01, 0.7032, 0.01461, 0.6582, 0.02827, 0.6167, 0.05045, 0.5803, 0.08029, 0.5504, 0.1167, 0.5283, 0.1582, 0.5146, 0.2032, 0.51, 0.25, 0.5146, 0.2968, 0.5283, 0.3418, 0.5504, 0.3833, 0.5803, 0.4197, 0.6167, 0.4496, 0.6582, 0.4717, 0.7032, 0.4854, 1.0, 0.5, 1.0, 1.0, 0.9688, 1.0, 0.9688, 0.5, 0.03125, 0.5, 0.03125, 1.0, 0.0, 1.0, 0.0, 0.5, 0.0625, 0.5, 0.0625, 1.0, 0.03125, 1.0, 0.03125, 0.5, 0.2968, 0.4854, 0.25, 0.49, 0.2032, 0.4854, 0.1582, 0.4717, 0.1167, 0.4496, 0.08029, 0.4197, 0.05045, 0.3833, 0.02827, 0.3418, 0.01461, 0.2968, 0.01, 0.25, 0.01461, 0.2032, 0.02827, 0.1582, 0.05045, 0.1167, 0.08029, 0.08029, 0.1167, 0.05045, 0.1582, 0.02827, 0.2032, 0.01461, 0.25, 0.01, 0.2968, 0.01461, 0.3418, 0.02827, 0.3833, 0.05045, 0.4197, 0.08029, 0.4496, 0.1167, 0.4717, 0.1582, 0.4854, 0.2032, 0.49, 0.25, 0.4854, 0.2968, 0.4717, 0.3418, 0.4496, 0.3833, 0.4197, 0.4197, 0.3833, 0.4496, 0.3418, 0.4717, 0.09375, 0.5, 0.09375, 1.0, 0.0625, 1.0, 0.0625, 0.5, 0.125, 0.5, 0.125, 1.0, 0.09375, 1.0, 0.09375, 0.5, 0.1562, 0.5, 0.1562, 1.0, 0.125, 1.0, 0.125, 0.5, 0.1875, 0.5, 0.1875, 1.0, 0.1562, 1.0, 0.1562, 0.5, 0.2188, 0.5, 0.2188, 1.0, 0.1875, 1.0, 0.1875, 0.5, 0.25, 0.5, 0.25, 1.0, 0.2188, 1.0, 0.2188, 0.5, 0.2812, 0.5, 0.2812, 1.0, 0.25, 1.0, 0.25, 0.5, 0.3125, 0.5, 0.3125, 1.0, 0.2812, 1.0, 0.2812, 0.5, 0.3438, 0.5, 0.3438, 1.0, 0.3125, 1.0, 0.3125, 0.5, 0.375, 0.5, 0.375, 1.0, 0.3438, 1.0, 0.3438, 0.5, 0.4062, 0.5, 0.4062, 1.0, 0.375, 1.0, 0.375, 0.5, 0.4375, 0.5, 0.4375, 1.0, 0.4062, 1.0, 0.4062, 0.5, 0.4688, 0.5, 0.4688, 1.0, 0.4375, 1.0, 0.4375, 0.5, 0.5, 0.5, 0.5, 1.0, 0.4688, 1.0, 0.4688, 0.5, 0.5312, 0.5, 0.5312, 1.0, 0.5, 1.0, 0.5, 0.5, 0.5625, 0.5, 0.5625, 1.0, 0.5312, 1.0, 0.5312, 0.5, 0.5938, 0.5, 0.5938, 1.0, 0.5625, 1.0, 0.5625, 0.5, 0.625, 0.5, 0.625, 1.0, 0.5938, 1.0, 0.5938, 0.5, 0.6562, 0.5, 0.6562, 1.0, 0.625, 1.0, 0.625, 0.5, 0.6875, 0.5, 0.6875, 1.0, 0.6562, 1.0, 0.6562, 0.5, 0.7188, 0.5, 0.7188, 1.0, 0.6875, 1.0, 0.6875, 0.5, 0.75, 0.5, 0.75, 1.0, 0.7188, 1.0, 0.7188, 0.5, 0.7812, 0.5, 0.7812, 1.0, 0.75, 1.0, 0.75, 0.5, 0.8125, 0.5, 0.8125, 1.0, 0.7812, 1.0, 0.7812, 0.5, 0.8438, 0.5, 0.8438, 1.0, 0.8125, 1.0, 0.8125, 0.5, 0.875, 0.5, 0.875, 1.0, 0.8438, 1.0, 0.8438, 0.5, 0.9062, 0.5, 0.9062, 1.0, 0.875, 1.0, 0.875, 0.5, 0.9375, 0.5, 0.9375, 1.0, 0.9062, 1.0, 0.9062, 0.5, 0.9688, 0.5, 0.9688, 1.0, 0.9375, 1.0, 0.9375, 0.5])
me_cylinder_005.materials.append(mat_material_001)
me_cylinder_005.materials.append(mat_material_002)
me_cylinder_005.update()
me_cylinder_006 = bpy.data.meshes.new('Cylinder.006')
me_cylinder_006.from_pydata([(-5.437, -5.471, 0.6987), (-5.437, 5.402, 0.6987), (-3.262, -5.471, 0.6987), (-5.437, -5.471, 0.7775), (-5.437, -5.471, 0.8563), (-5.437, 5.402, 0.7775), (-3.262, -5.471, 0.7775), (-3.262, -5.471, 0.8563), (-1.088, -5.471, 0.7775), (-1.088, -5.471, 0.6987), (-1.088, -5.471, 0.8563), (1.087, -5.471, 0.7775), (1.087, -5.471, 0.6987), (1.087, -5.471, 0.8563), (3.261, -5.471, 0.7775), (3.261, -5.471, 0.6987), (3.261, -5.471, 0.8563), (5.436, -5.471, 0.7775), (5.436, -5.471, 0.6987), (5.436, -5.471, 0.8563), (5.436, 5.402, 0.7775), (5.436, 5.402, 0.6987), (5.436, 5.402, 0.8563), (3.261, 5.402, 0.7775), (3.261, 5.402, 0.6987), (3.261, 5.402, 0.8563), (1.087, 5.402, 0.7775), (1.087, 5.402, 0.6987), (1.087, 5.402, 0.8563), (-1.088, 5.402, 0.7775), (-1.088, 5.402, 0.6987), (-1.088, 5.402, 0.8563), (-3.262, 5.402, 0.7775), (-3.262, 5.402, 0.6987), (-3.262, 5.402, 0.8563), (-3.262, 5.402, 0.9351), (-5.437, 5.402, 0.8563), (-5.437, 5.402, 0.9351), (-5.437, 5.402, 1.014), (-5.437, -5.471, 0.9351), (-3.262, -5.471, 0.9351), (-5.437, -5.471, 1.014), (-5.437, -5.471, 1.093), (-3.262, -5.471, 1.014), (-3.262, -5.471, 1.093), (-1.088, -5.471, 1.014), (-1.088, -5.471, 0.9351), (-1.088, -5.471, 1.093), (1.087, -5.471, 1.014), (1.087, -5.471, 0.9351), (1.087, -5.471, 1.093), (3.261, -5.471, 1.014), (3.261, -5.471, 0.9351), (3.261, -5.471, 1.093), (5.436, -5.471, 1.014), (5.436, -5.471, 0.9351), (5.436, -5.471, 1.093), (5.436, 5.402, 1.014), (5.436, 5.402, 0.9351), (5.436, 5.402, 1.093), (3.261, 5.402, 1.014), (3.261, 5.402, 0.9351), (3.261, 5.402, 1.093), (1.087, 5.402, 1.014), (1.087, 5.402, 0.9351), (1.087, 5.402, 1.093), (-1.088, 5.402, 1.014), (-1.088, 5.402, 0.9351), (-1.088, 5.402, 1.093), (-3.262, 5.402, 1.014), (-3.262, 5.402, 1.093), (-3.262, 5.402, 1.172), (-5.437, 5.402, 1.093), (-5.437, 5.402, 1.172), (-5.437, -5.471, 1.172), (-3.262, -5.471, 1.172), (-1.088, -5.471, 1.172), (1.087, -5.471, 1.172), (-1.088, 5.402, 1.172), (1.087, 5.402, 1.172), (3.261, 5.402, 1.172), (5.436, 5.402, 1.172), (3.261, -5.471, 1.172), (5.436, -5.471, 1.172)], [], [(0, 3, 5, 1), (1, 33, 2, 0), (2, 6, 3, 0), (6, 7, 4, 3), (3, 4, 36, 5), (9, 8, 6, 2), (8, 10, 7, 6), (12, 11, 8, 9), (11, 13, 10, 8), (15, 14, 11, 12), (14, 16, 13, 11), (18, 17, 14, 15), (17, 19, 16, 14), (21, 20, 17, 18), (20, 22, 19, 17), (24, 23, 20, 21), (23, 25, 22, 20), (27, 26, 23, 24), (26, 28, 25, 23), (30, 29, 26, 27), (29, 31, 28, 26), (33, 32, 29, 30), (32, 34, 31, 29), (1, 5, 32, 33), (5, 36, 34, 32), (34, 35, 67, 31), (36, 37, 35, 34), (4, 39, 37, 36), (39, 41, 38, 37), (37, 38, 69, 35), (7, 40, 39, 4), (40, 43, 41, 39), (41, 42, 72, 38), (43, 44, 42, 41), (46, 45, 43, 40), (45, 47, 44, 43), (49, 48, 45, 46), (48, 50, 47, 45), (52, 51, 48, 49), (51, 53, 50, 48), (55, 54, 51, 52), (54, 56, 53, 51), (58, 57, 54, 55), (57, 59, 56, 54), (61, 60, 57, 58), (60, 62, 59, 57), (64, 63, 60, 61), (63, 65, 62, 60), (67, 66, 63, 64), (66, 68, 65, 63), (35, 69, 66, 67), (69, 70, 68, 66), (38, 72, 70, 69), (70, 71, 78, 68), (72, 73, 71, 70), (42, 74, 73, 72), (71, 73, 74, 75), (44, 75, 74, 42), (47, 76, 75, 44), (78, 71, 75, 76), (50, 77, 76, 47), (79, 78, 76, 77), (68, 78, 79, 65), (65, 79, 80, 62), (80, 79, 77, 82), (81, 80, 82, 83), (62, 80, 81, 59), (56, 83, 82, 53), (53, 82, 77, 50), (59, 81, 83, 56), (31, 67, 64, 28), (28, 64, 61, 25), (25, 61, 58, 22), (22, 58, 55, 19), (19, 55, 52, 16), (16, 52, 49, 13), (13, 49, 46, 10), (10, 46, 40, 7), (33, 30, 9, 2), (30, 27, 12, 9), (27, 24, 15, 12), (24, 21, 18, 15)])
me_cylinder_006.polygons.foreach_set('use_smooth', [True] * 82)
me_cylinder_006.polygons.foreach_set('material_index', [1, 1, 1, 1, 1, 1, 1, 1, 1, 1, 1, 1, 1, 1, 1, 1, 1, 1, 1, 1, 1, 1, 1, 1, 1, 1, 1, 1, 1, 1, 1, 1, 1, 1, 1, 1, 1, 1, 1, 1, 1, 1, 1, 1, 1, 1, 1, 1, 1, 1, 1, 1, 1, 1, 1, 1, 1, 1, 1, 1, 1, 1, 1, 1, 1, 1, 1, 1, 1, 1, 1, 1, 1, 1, 1, 1, 1, 1, 1, 1, 1, 1])
_uv = me_cylinder_006.uv_layers.new(name='UVMap')
_uv.uv.foreach_set('vector', [0.375, 0.0, 0.4167, 0.0, 0.4167, 0.25, 0.375, 0.25, 0.125, 0.5, 0.175, 0.5, 0.175, 0.75, 0.125, 0.75, 0.375, 0.95, 0.4167, 0.95, 0.4167, 1.0, 0.375, 1.0, 0.4167, 0.95, 0.4583, 0.95, 0.4583, 1.0, 0.4167, 1.0, 0.4167, 0.0, 0.4583, 0.0, 0.4583, 0.25, 0.4167, 0.25, 0.375, 0.9, 0.4167, 0.9, 0.4167, 0.95, 0.375, 0.95, 0.4167, 0.9, 0.4583, 0.9, 0.4583, 0.95, 0.4167, 0.95, 0.375, 0.85, 0.4167, 0.85, 0.4167, 0.9, 0.375, 0.9, 0.4167, 0.85, 0.4583, 0.85, 0.4583, 0.9, 0.4167, 0.9, 0.375, 0.8, 0.4167, 0.8, 0.4167, 0.85, 0.375, 0.85, 0.4167, 0.8, 0.4583, 0.8, 0.4583, 0.85, 0.4167, 0.85, 0.375, 0.75, 0.4167, 0.75, 0.4167, 0.8, 0.375, 0.8, 0.4167, 0.75, 0.4583, 0.75, 0.4583, 0.8, 0.4167, 0.8, 0.375, 0.5, 0.4167, 0.5, 0.4167, 0.75, 0.375, 0.75, 0.4167, 0.5, 0.4583, 0.5, 0.4583, 0.75, 0.4167, 0.75, 0.375, 0.45, 0.4167, 0.45, 0.4167, 0.5, 0.375, 0.5, 0.4167, 0.45, 0.4583, 0.45, 0.4583, 0.5, 0.4167, 0.5, 0.375, 0.4, 0.4167, 0.4, 0.4167, 0.45, 0.375, 0.45, 0.4167, 0.4, 0.4583, 0.4, 0.4583, 0.45, 0.4167, 0.45, 0.375, 0.35, 0.4167, 0.35, 0.4167, 0.4, 0.375, 0.4, 0.4167, 0.35, 0.4583, 0.35, 0.4583, 0.4, 0.4167, 0.4, 0.375, 0.3, 0.4167, 0.3, 0.4167, 0.35, 0.375, 0.35, 0.4167, 0.3, 0.4583, 0.3, 0.4583, 0.35, 0.4167, 0.35, 0.375, 0.25, 0.4167, 0.25, 0.4167, 0.3, 0.375, 0.3, 0.4167, 0.25, 0.4583, 0.25, 0.4583, 0.3, 0.4167, 0.3, 0.4583, 0.3, 0.5, 0.3, 0.5, 0.35, 0.4583, 0.35, 0.4583, 0.25, 0.5, 0.25, 0.5, 0.3, 0.4583, 0.3, 0.4583, 0.0, 0.5, 0.0, 0.5, 0.25, 0.4583, 0.25, 0.5, 0.0, 0.5417, 0.0, 0.5417, 0.25, 0.5, 0.25, 0.5, 0.25, 0.5417, 0.25, 0.5417, 0.3, 0.5, 0.3, 0.4583, 0.95, 0.5, 0.95, 0.5, 1.0, 0.4583, 1.0, 0.5, 0.95, 0.5417, 0.95, 0.5417, 1.0, 0.5, 1.0, 0.5417, 0.0, 0.5833, 0.0, 0.5833, 0.25, 0.5417, 0.25, 0.5417, 0.95, 0.5833, 0.95, 0.5833, 1.0, 0.5417, 1.0, 0.5, 0.9, 0.5417, 0.9, 0.5417, 0.95, 0.5, 0.95, 0.5417, 0.9, 0.5833, 0.9, 0.5833, 0.95, 0.5417, 0.95, 0.5, 0.85, 0.5417, 0.85, 0.5417, 0.9, 0.5, 0.9, 0.5417, 0.85, 0.5833, 0.85, 0.5833, 0.9, 0.5417, 0.9, 0.5, 0.8, 0.5417, 0.8, 0.5417, 0.85, 0.5, 0.85, 0.5417, 0.8, 0.5833, 0.8, 0.5833, 0.85, 0.5417, 0.85, 0.5, 0.75, 0.5417, 0.75, 0.5417, 0.8, 0.5, 0.8, 0.5417, 0.75, 0.5833, 0.75, 0.5833, 0.8, 0.5417, 0.8, 0.5, 0.5, 0.5417, 0.5, 0.5417, 0.75, 0.5, 0.75, 0.5417, 0.5, 0.5833, 0.5, 0.5833, 0.75, 0.5417, 0.75, 0.5, 0.45, 0.5417, 0.45, 0.5417, 0.5, 0.5, 0.5, 0.5417, 0.45, 0.5833, 0.45, 0.5833, 0.5, 0.5417, 0.5, 0.5, 0.4, 0.5417, 0.4, 0.5417, 0.45, 0.5, 0.45, 0.5417, 0.4, 0.5833, 0.4, 0.5833, 0.45, 0.5417, 0.45, 0.5, 0.35, 0.5417, 0.35, 0.5417, 0.4, 0.5, 0.4, 0.5417, 0.35, 0.5833, 0.35, 0.5833, 0.4, 0.5417, 0.4, 0.5, 0.3, 0.5417, 0.3, 0.5417, 0.35, 0.5, 0.35, 0.5417, 0.3, 0.5833, 0.3, 0.5833, 0.35, 0.5417, 0.35, 0.5417, 0.25, 0.5833, 0.25, 0.5833, 0.3, 0.5417, 0.3, 0.5833, 0.3, 0.625, 0.3, 0.625, 0.35, 0.5833, 0.35, 0.5833, 0.25, 0.625, 0.25, 0.625, 0.3, 0.5833, 0.3, 0.5833, 0.0, 0.625, 0.0, 0.625, 0.25, 0.5833, 0.25, 0.825, 0.5, 0.875, 0.5, 0.875, 0.75, 0.825, 0.75, 0.5833, 0.95, 0.625, 0.95, 0.625, 1.0, 0.5833, 1.0, 0.5833, 0.9, 0.625, 0.9, 0.625, 0.95, 0.5833, 0.95, 0.775, 0.5, 0.825, 0.5, 0.825, 0.75, 0.775, 0.75, 0.5833, 0.85, 0.625, 0.85, 0.625, 0.9, 0.5833, 0.9, 0.725, 0.5, 0.775, 0.5, 0.775, 0.75, 0.725, 0.75, 0.5833, 0.35, 0.625, 0.35, 0.625, 0.4, 0.5833, 0.4, 0.5833, 0.4, 0.625, 0.4, 0.625, 0.45, 0.5833, 0.45, 0.675, 0.5, 0.725, 0.5, 0.725, 0.75, 0.675, 0.75, 0.625, 0.5, 0.675, 0.5, 0.675, 0.75, 0.625, 0.75, 0.5833, 0.45, 0.625, 0.45, 0.625, 0.5, 0.5833, 0.5, 0.5833, 0.75, 0.625, 0.75, 0.625, 0.8, 0.5833, 0.8, 0.5833, 0.8, 0.625, 0.8, 0.625, 0.85, 0.5833, 0.85, 0.5833, 0.5, 0.625, 0.5, 0.625, 0.75, 0.5833, 0.75, 0.4583, 0.35, 0.5, 0.35, 0.5, 0.4, 0.4583, 0.4, 0.4583, 0.4, 0.5, 0.4, 0.5, 0.45, 0.4583, 0.45, 0.4583, 0.45, 0.5, 0.45, 0.5, 0.5, 0.4583, 0.5, 0.4583, 0.5, 0.5, 0.5, 0.5, 0.75, 0.4583, 0.75, 0.4583, 0.75, 0.5, 0.75, 0.5, 0.8, 0.4583, 0.8, 0.4583, 0.8, 0.5, 0.8, 0.5, 0.85, 0.4583, 0.85, 0.4583, 0.85, 0.5, 0.85, 0.5, 0.9, 0.4583, 0.9, 0.4583, 0.9, 0.5, 0.9, 0.5, 0.95, 0.4583, 0.95, 0.175, 0.5, 0.225, 0.5, 0.225, 0.75, 0.175, 0.75, 0.225, 0.5, 0.275, 0.5, 0.275, 0.75, 0.225, 0.75, 0.275, 0.5, 0.325, 0.5, 0.325, 0.75, 0.275, 0.75, 0.325, 0.5, 0.375, 0.5, 0.375, 0.75, 0.325, 0.75])
me_cylinder_006.materials.append(mat_material_001)
me_cylinder_006.materials.append(mat_material_002)
me_cylinder_006.update()
me_cylinder_007 = bpy.data.meshes.new('Cylinder.007')
me_cylinder_007.from_pydata([(-4.405, 5.511, -1.307), (-4.405, 5.511, 0.6932), (-4.21, 5.492, -1.307), (-4.21, 5.492, 0.6932), (-4.022, 5.435, -1.307), (-4.022, 5.435, 0.6932), (-3.849, 5.343, -1.307), (-3.849, 5.343, 0.6932), (-3.698, 5.218, -1.307), (-3.698, 5.218, 0.6932), (-3.573, 5.067, -1.307), (-3.573, 5.067, 0.6932), (-3.481, 4.894, -1.307), (-3.481, 4.894, 0.6932), (-3.424, 4.706, -1.307), (-3.424, 4.706, 0.6932), (-3.405, 4.511, -1.307), (-3.405, 4.511, 0.6932), (-3.424, 4.316, -1.307), (-3.424, 4.316, 0.6932), (-3.481, 4.129, -1.307), (-3.481, 4.129, 0.6932), (-3.573, 3.956, -1.307), (-3.573, 3.956, 0.6932), (-3.698, 3.804, -1.307), (-3.698, 3.804, 0.6932), (-3.849, 3.68, -1.307), (-3.849, 3.68, 0.6932), (-4.022, 3.587, -1.307), (-4.022, 3.587, 0.6932), (-4.21, 3.53, -1.307), (-4.21, 3.53, 0.6932), (-4.405, 3.511, -1.307), (-4.405, 3.511, 0.6932), (-4.6, 3.53, -1.307), (-4.6, 3.53, 0.6932), (-4.787, 3.587, -1.307), (-4.787, 3.587, 0.6932), (-4.96, 3.68, -1.307), (-4.96, 3.68, 0.6932), (-5.112, 3.804, -1.307), (-5.112, 3.804, 0.6932), (-5.236, 3.956, -1.307), (-5.236, 3.956, 0.6932), (-5.329, 4.129, -1.307), (-5.329, 4.129, 0.6932), (-5.386, 4.316, -1.307), (-5.386, 4.316, 0.6932), (-5.405, 4.511, -1.307), (-5.405, 4.511, 0.6932), (-5.386, 4.706, -1.307), (-5.386, 4.706, 0.6932), (-5.329, 4.894, -1.307), (-5.329, 4.894, 0.6932), (-5.236, 5.067, -1.307), (-5.236, 5.067, 0.6932), (-5.112, 5.218, -1.307), (-5.112, 5.218, 0.6932), (-4.96, 5.343, -1.307), (-4.96, 5.343, 0.6932), (-4.787, 5.435, -1.307), (-4.787, 5.435, 0.6932), (-4.6, 5.492, -1.307), (-4.6, 5.492, 0.6932)], [], [(0, 1, 3, 2), (2, 3, 5, 4), (4, 5, 7, 6), (6, 7, 9, 8), (8, 9, 11, 10), (10, 11, 13, 12), (12, 13, 15, 14), (14, 15, 17, 16), (16, 17, 19, 18), (18, 19, 21, 20), (20, 21, 23, 22), (22, 23, 25, 24), (24, 25, 27, 26), (26, 27, 29, 28), (28, 29, 31, 30), (30, 31, 33, 32), (32, 33, 35, 34), (34, 35, 37, 36), (36, 37, 39, 38), (38, 39, 41, 40), (40, 41, 43, 42), (42, 43, 45, 44), (44, 45, 47, 46), (46, 47, 49, 48), (48, 49, 51, 50), (50, 51, 53, 52), (52, 53, 55, 54), (54, 55, 57, 56), (56, 57, 59, 58), (58, 59, 61, 60), (3, 1, 63, 61, 59, 57, 55, 53, 51, 49, 47, 45, 43, 41, 39, 37, 35, 33, 31, 29, 27, 25, 23, 21, 19, 17, 15, 13, 11, 9, 7, 5), (60, 61, 63, 62), (62, 63, 1, 0), (0, 2, 4, 6, 8, 10, 12, 14, 16, 18, 20, 22, 24, 26, 28, 30, 32, 34, 36, 38, 40, 42, 44, 46, 48, 50, 52, 54, 56, 58, 60, 62)])
me_cylinder_007.polygons.foreach_set('use_smooth', [True] * 34)
_uv = me_cylinder_007.uv_layers.new(name='UVMap')
_uv.uv.foreach_set('vector', [1.0, 0.5, 1.0, 1.0, 0.9688, 1.0, 0.9688, 0.5, 0.9688, 0.5, 0.9688, 1.0, 0.9375, 1.0, 0.9375, 0.5, 0.9375, 0.5, 0.9375, 1.0, 0.9062, 1.0, 0.9062, 0.5, 0.9062, 0.5, 0.9062, 1.0, 0.875, 1.0, 0.875, 0.5, 0.875, 0.5, 0.875, 1.0, 0.8438, 1.0, 0.8438, 0.5, 0.8438, 0.5, 0.8438, 1.0, 0.8125, 1.0, 0.8125, 0.5, 0.8125, 0.5, 0.8125, 1.0, 0.7812, 1.0, 0.7812, 0.5, 0.7812, 0.5, 0.7812, 1.0, 0.75, 1.0, 0.75, 0.5, 0.75, 0.5, 0.75, 1.0, 0.7188, 1.0, 0.7188, 0.5, 0.7188, 0.5, 0.7188, 1.0, 0.6875, 1.0, 0.6875, 0.5, 0.6875, 0.5, 0.6875, 1.0, 0.6562, 1.0, 0.6562, 0.5, 0.6562, 0.5, 0.6562, 1.0, 0.625, 1.0, 0.625, 0.5, 0.625, 0.5, 0.625, 1.0, 0.5938, 1.0, 0.5938, 0.5, 0.5938, 0.5, 0.5938, 1.0, 0.5625, 1.0, 0.5625, 0.5, 0.5625, 0.5, 0.5625, 1.0, 0.5312, 1.0, 0.5312, 0.5, 0.5312, 0.5, 0.5312, 1.0, 0.5, 1.0, 0.5, 0.5, 0.5, 0.5, 0.5, 1.0, 0.4688, 1.0, 0.4688, 0.5, 0.4688, 0.5, 0.4688, 1.0, 0.4375, 1.0, 0.4375, 0.5, 0.4375, 0.5, 0.4375, 1.0, 0.4062, 1.0, 0.4062, 0.5, 0.4062, 0.5, 0.4062, 1.0, 0.375, 1.0, 0.375, 0.5, 0.375, 0.5, 0.375, 1.0, 0.3438, 1.0, 0.3438, 0.5, 0.3438, 0.5, 0.3438, 1.0, 0.3125, 1.0, 0.3125, 0.5, 0.3125, 0.5, 0.3125, 1.0, 0.2812, 1.0, 0.2812, 0.5, 0.2812, 0.5, 0.2812, 1.0, 0.25, 1.0, 0.25, 0.5, 0.25, 0.5, 0.25, 1.0, 0.2188, 1.0, 0.2188, 0.5, 0.2188, 0.5, 0.2188, 1.0, 0.1875, 1.0, 0.1875, 0.5, 0.1875, 0.5, 0.1875, 1.0, 0.1562, 1.0, 0.1562, 0.5, 0.1562, 0.5, 0.1562, 1.0, 0.125, 1.0, 0.125, 0.5, 0.125, 0.5, 0.125, 1.0, 0.09375, 1.0, 0.09375, 0.5, 0.09375, 0.5, 0.09375, 1.0, 0.0625, 1.0, 0.0625, 0.5, 0.2968, 0.4854, 0.25, 0.49, 0.2032, 0.4854, 0.1582, 0.4717, 0.1167, 0.4496, 0.08029, 0.4197, 0.05045, 0.3833, 0.02827, 0.3418, 0.01461, 0.2968, 0.01, 0.25, 0.01461, 0.2032, 0.02827, 0.1582, 0.05045, 0.1167, 0.08029, 0.08029, 0.1167, 0.05045, 0.1582, 0.02827, 0.2032, 0.01461, 0.25, 0.01, 0.2968, 0.01461, 0.3418, 0.02827, 0.3833, 0.05045, 0.4197, 0.08029, 0.4496, 0.1167, 0.4717, 0.1582, 0.4854, 0.2032, 0.49, 0.25, 0.4854, 0.2968, 0.4717, 0.3418, 0.4496, 0.3833, 0.4197, 0.4197, 0.3833, 0.4496, 0.3418, 0.4717, 0.0625, 0.5, 0.0625, 1.0, 0.03125, 1.0, 0.03125, 0.5, 0.03125, 0.5, 0.03125, 1.0, 0.0, 1.0, 0.0, 0.5, 0.75, 0.49, 0.7968, 0.4854, 0.8418, 0.4717, 0.8833, 0.4496, 0.9197, 0.4197, 0.9496, 0.3833, 0.9717, 0.3418, 0.9854, 0.2968, 0.99, 0.25, 0.9854, 0.2032, 0.9717, 0.1582, 0.9496, 0.1167, 0.9197, 0.08029, 0.8833, 0.05045, 0.8418, 0.02827, 0.7968, 0.01461, 0.75, 0.01, 0.7032, 0.01461, 0.6582, 0.02827, 0.6167, 0.05045, 0.5803, 0.08029, 0.5504, 0.1167, 0.5283, 0.1582, 0.5146, 0.2032, 0.51, 0.25, 0.5146, 0.2968, 0.5283, 0.3418, 0.5504, 0.3833, 0.5803, 0.4197, 0.6167, 0.4496, 0.6582, 0.4717, 0.7032, 0.4854])
me_cylinder_007.materials.append(mat_material_001)
me_cylinder_007.materials.append(mat_material_002)
me_cylinder_007.update()
me_cylinder_008 = bpy.data.meshes.new('Cylinder.008')
me_cylinder_008.from_pydata([(-4.405, 5.511, -1.307), (-4.405, 5.511, 0.6932), (-4.21, 5.492, -1.307), (-4.21, 5.492, 0.6932), (-4.022, 5.435, -1.307), (-4.022, 5.435, 0.6932), (-3.849, 5.343, -1.307), (-3.849, 5.343, 0.6932), (-3.698, 5.218, -1.307), (-3.698, 5.218, 0.6932), (-3.573, 5.067, -1.307), (-3.573, 5.067, 0.6932), (-3.481, 4.894, -1.307), (-3.481, 4.894, 0.6932), (-3.424, 4.706, -1.307), (-3.424, 4.706, 0.6932), (-3.405, 4.511, -1.307), (-3.405, 4.511, 0.6932), (-3.424, 4.316, -1.307), (-3.424, 4.316, 0.6932), (-3.481, 4.129, -1.307), (-3.481, 4.129, 0.6932), (-3.573, 3.956, -1.307), (-3.573, 3.956, 0.6932), (-3.698, 3.804, -1.307), (-3.698, 3.804, 0.6932), (-3.849, 3.68, -1.307), (-3.849, 3.68, 0.6932), (-4.022, 3.587, -1.307), (-4.022, 3.587, 0.6932), (-4.21, 3.53, -1.307), (-4.21, 3.53, 0.6932), (-4.405, 3.511, -1.307), (-4.405, 3.511, 0.6932), (-4.6, 3.53, -1.307), (-4.6, 3.53, 0.6932), (-4.787, 3.587, -1.307), (-4.787, 3.587, 0.6932), (-4.96, 3.68, -1.307), (-4.96, 3.68, 0.6932), (-5.112, 3.804, -1.307), (-5.112, 3.804, 0.6932), (-5.236, 3.956, -1.307), (-5.236, 3.956, 0.6932), (-5.329, 4.129, -1.307), (-5.329, 4.129, 0.6932), (-5.386, 4.316, -1.307), (-5.386, 4.316, 0.6932), (-5.405, 4.511, -1.307), (-5.405, 4.511, 0.6932), (-5.386, 4.706, -1.307), (-5.386, 4.706, 0.6932), (-5.329, 4.894, -1.307), (-5.329, 4.894, 0.6932), (-5.236, 5.067, -1.307), (-5.236, 5.067, 0.6932), (-5.112, 5.218, -1.307), (-5.112, 5.218, 0.6932), (-4.96, 5.343, -1.307), (-4.96, 5.343, 0.6932), (-4.787, 5.435, -1.307), (-4.787, 5.435, 0.6932), (-4.6, 5.492, -1.307), (-4.6, 5.492, 0.6932)], [], [(0, 1, 3, 2), (2, 3, 5, 4), (4, 5, 7, 6), (6, 7, 9, 8), (8, 9, 11, 10), (10, 11, 13, 12), (12, 13, 15, 14), (14, 15, 17, 16), (16, 17, 19, 18), (18, 19, 21, 20), (20, 21, 23, 22), (22, 23, 25, 24), (24, 25, 27, 26), (26, 27, 29, 28), (28, 29, 31, 30), (30, 31, 33, 32), (32, 33, 35, 34), (34, 35, 37, 36), (36, 37, 39, 38), (38, 39, 41, 40), (40, 41, 43, 42), (42, 43, 45, 44), (44, 45, 47, 46), (46, 47, 49, 48), (48, 49, 51, 50), (50, 51, 53, 52), (52, 53, 55, 54), (54, 55, 57, 56), (56, 57, 59, 58), (58, 59, 61, 60), (3, 1, 63, 61, 59, 57, 55, 53, 51, 49, 47, 45, 43, 41, 39, 37, 35, 33, 31, 29, 27, 25, 23, 21, 19, 17, 15, 13, 11, 9, 7, 5), (60, 61, 63, 62), (62, 63, 1, 0), (0, 2, 4, 6, 8, 10, 12, 14, 16, 18, 20, 22, 24, 26, 28, 30, 32, 34, 36, 38, 40, 42, 44, 46, 48, 50, 52, 54, 56, 58, 60, 62)])
me_cylinder_008.polygons.foreach_set('use_smooth', [True] * 34)
_uv = me_cylinder_008.uv_layers.new(name='UVMap')
_uv.uv.foreach_set('vector', [1.0, 0.5, 1.0, 1.0, 0.9688, 1.0, 0.9688, 0.5, 0.9688, 0.5, 0.9688, 1.0, 0.9375, 1.0, 0.9375, 0.5, 0.9375, 0.5, 0.9375, 1.0, 0.9062, 1.0, 0.9062, 0.5, 0.9062, 0.5, 0.9062, 1.0, 0.875, 1.0, 0.875, 0.5, 0.875, 0.5, 0.875, 1.0, 0.8438, 1.0, 0.8438, 0.5, 0.8438, 0.5, 0.8438, 1.0, 0.8125, 1.0, 0.8125, 0.5, 0.8125, 0.5, 0.8125, 1.0, 0.7812, 1.0, 0.7812, 0.5, 0.7812, 0.5, 0.7812, 1.0, 0.75, 1.0, 0.75, 0.5, 0.75, 0.5, 0.75, 1.0, 0.7188, 1.0, 0.7188, 0.5, 0.7188, 0.5, 0.7188, 1.0, 0.6875, 1.0, 0.6875, 0.5, 0.6875, 0.5, 0.6875, 1.0, 0.6562, 1.0, 0.6562, 0.5, 0.6562, 0.5, 0.6562, 1.0, 0.625, 1.0, 0.625, 0.5, 0.625, 0.5, 0.625, 1.0, 0.5938, 1.0, 0.5938, 0.5, 0.5938, 0.5, 0.5938, 1.0, 0.5625, 1.0, 0.5625, 0.5, 0.5625, 0.5, 0.5625, 1.0, 0.5312, 1.0, 0.5312, 0.5, 0.5312, 0.5, 0.5312, 1.0, 0.5, 1.0, 0.5, 0.5, 0.5, 0.5, 0.5, 1.0, 0.4688, 1.0, 0.4688, 0.5, 0.4688, 0.5, 0.4688, 1.0, 0.4375, 1.0, 0.4375, 0.5, 0.4375, 0.5, 0.4375, 1.0, 0.4062, 1.0, 0.4062, 0.5, 0.4062, 0.5, 0.4062, 1.0, 0.375, 1.0, 0.375, 0.5, 0.375, 0.5, 0.375, 1.0, 0.3438, 1.0, 0.3438, 0.5, 0.3438, 0.5, 0.3438, 1.0, 0.3125, 1.0, 0.3125, 0.5, 0.3125, 0.5, 0.3125, 1.0, 0.2812, 1.0, 0.2812, 0.5, 0.2812, 0.5, 0.2812, 1.0, 0.25, 1.0, 0.25, 0.5, 0.25, 0.5, 0.25, 1.0, 0.2188, 1.0, 0.2188, 0.5, 0.2188, 0.5, 0.2188, 1.0, 0.1875, 1.0, 0.1875, 0.5, 0.1875, 0.5, 0.1875, 1.0, 0.1562, 1.0, 0.1562, 0.5, 0.1562, 0.5, 0.1562, 1.0, 0.125, 1.0, 0.125, 0.5, 0.125, 0.5, 0.125, 1.0, 0.09375, 1.0, 0.09375, 0.5, 0.09375, 0.5, 0.09375, 1.0, 0.0625, 1.0, 0.0625, 0.5, 0.2968, 0.4854, 0.25, 0.49, 0.2032, 0.4854, 0.1582, 0.4717, 0.1167, 0.4496, 0.08029, 0.4197, 0.05045, 0.3833, 0.02827, 0.3418, 0.01461, 0.2968, 0.01, 0.25, 0.01461, 0.2032, 0.02827, 0.1582, 0.05045, 0.1167, 0.08029, 0.08029, 0.1167, 0.05045, 0.1582, 0.02827, 0.2032, 0.01461, 0.25, 0.01, 0.2968, 0.01461, 0.3418, 0.02827, 0.3833, 0.05045, 0.4197, 0.08029, 0.4496, 0.1167, 0.4717, 0.1582, 0.4854, 0.2032, 0.49, 0.25, 0.4854, 0.2968, 0.4717, 0.3418, 0.4496, 0.3833, 0.4197, 0.4197, 0.3833, 0.4496, 0.3418, 0.4717, 0.0625, 0.5, 0.0625, 1.0, 0.03125, 1.0, 0.03125, 0.5, 0.03125, 0.5, 0.03125, 1.0, 0.0, 1.0, 0.0, 0.5, 0.75, 0.49, 0.7968, 0.4854, 0.8418, 0.4717, 0.8833, 0.4496, 0.9197, 0.4197, 0.9496, 0.3833, 0.9717, 0.3418, 0.9854, 0.2968, 0.99, 0.25, 0.9854, 0.2032, 0.9717, 0.1582, 0.9496, 0.1167, 0.9197, 0.08029, 0.8833, 0.05045, 0.8418, 0.02827, 0.7968, 0.01461, 0.75, 0.01, 0.7032, 0.01461, 0.6582, 0.02827, 0.6167, 0.05045, 0.5803, 0.08029, 0.5504, 0.1167, 0.5283, 0.1582, 0.5146, 0.2032, 0.51, 0.25, 0.5146, 0.2968, 0.5283, 0.3418, 0.5504, 0.3833, 0.5803, 0.4197, 0.6167, 0.4496, 0.6582, 0.4717, 0.7032, 0.4854])
me_cylinder_008.materials.append(mat_material_001)
me_cylinder_008.materials.append(mat_material_002)
me_cylinder_008.update()
me_cylinder_009 = bpy.data.meshes.new('Cylinder.009')
me_cylinder_009.from_pydata([(4.768e-07, 1.0, -1.0), (4.768e-07, 1.0, 1.0), (0.1951, 0.9808, -1.0), (0.1951, 0.9808, 1.0), (0.3827, 0.9239, -1.0), (0.3827, 0.9239, 1.0), (0.5556, 0.8315, -1.0), (0.5556, 0.8315, 1.0), (0.7071, 0.7071, -1.0), (0.7071, 0.7071, 1.0), (0.8315, 0.5556, -1.0), (0.8315, 0.5556, 1.0), (0.9239, 0.3827, -1.0), (0.9239, 0.3827, 1.0), (0.9808, 0.1951, -1.0), (0.9808, 0.1951, 1.0), (1.0, -9.537e-07, -1.0), (1.0, -9.537e-07, 1.0), (0.9808, -0.1951, -1.0), (0.9808, -0.1951, 1.0), (0.9239, -0.3827, -1.0), (0.9239, -0.3827, 1.0), (0.8315, -0.5556, -1.0), (0.8315, -0.5556, 1.0), (0.7071, -0.7071, -1.0), (0.7071, -0.7071, 1.0), (0.5556, -0.8315, -1.0), (0.5556, -0.8315, 1.0), (0.3827, -0.9239, -1.0), (0.3827, -0.9239, 1.0), (0.1951, -0.9808, -1.0), (0.1951, -0.9808, 1.0), (4.768e-07, -1.0, -1.0), (4.768e-07, -1.0, 1.0), (-0.1951, -0.9808, -1.0), (-0.1951, -0.9808, 1.0), (-0.3827, -0.9239, -1.0), (-0.3827, -0.9239, 1.0), (-0.5556, -0.8315, -1.0), (-0.5556, -0.8315, 1.0), (-0.7071, -0.7071, -1.0), (-0.7071, -0.7071, 1.0), (-0.8315, -0.5556, -1.0), (-0.8315, -0.5556, 1.0), (-0.9239, -0.3827, -1.0), (-0.9239, -0.3827, 1.0), (-0.9808, -0.1951, -1.0), (-0.9808, -0.1951, 1.0), (-1.0, -9.537e-07, -1.0), (-1.0, -9.537e-07, 1.0), (-0.9808, 0.1951, -1.0), (-0.9808, 0.1951, 1.0), (-0.9239, 0.3827, -1.0), (-0.9239, 0.3827, 1.0), (-0.8315, 0.5556, -1.0), (-0.8315, 0.5556, 1.0), (-0.7071, 0.7071, -1.0), (-0.7071, 0.7071, 1.0), (-0.5556, 0.8315, -1.0), (-0.5556, 0.8315, 1.0), (-0.3827, 0.9239, -1.0), (-0.3827, 0.9239, 1.0), (-0.1951, 0.9808, -1.0), (-0.1951, 0.9808, 1.0)], [], [(0, 1, 3, 2), (2, 3, 5, 4), (4, 5, 7, 6), (6, 7, 9, 8), (8, 9, 11, 10), (10, 11, 13, 12), (12, 13, 15, 14), (14, 15, 17, 16), (16, 17, 19, 18), (18, 19, 21, 20), (20, 21, 23, 22), (22, 23, 25, 24), (24, 25, 27, 26), (26, 27, 29, 28), (28, 29, 31, 30), (30, 31, 33, 32), (32, 33, 35, 34), (34, 35, 37, 36), (36, 37, 39, 38), (38, 39, 41, 40), (40, 41, 43, 42), (42, 43, 45, 44), (44, 45, 47, 46), (46, 47, 49, 48), (48, 49, 51, 50), (50, 51, 53, 52), (52, 53, 55, 54), (54, 55, 57, 56), (56, 57, 59, 58), (58, 59, 61, 60), (3, 1, 63, 61, 59, 57, 55, 53, 51, 49, 47, 45, 43, 41, 39, 37, 35, 33, 31, 29, 27, 25, 23, 21, 19, 17, 15, 13, 11, 9, 7, 5), (60, 61, 63, 62), (62, 63, 1, 0), (0, 2, 4, 6, 8, 10, 12, 14, 16, 18, 20, 22, 24, 26, 28, 30, 32, 34, 36, 38, 40, 42, 44, 46, 48, 50, 52, 54, 56, 58, 60, 62)])
me_cylinder_009.polygons.foreach_set('use_smooth', [True] * 34)
_uv = me_cylinder_009.uv_layers.new(name='UVMap')
_uv.uv.foreach_set('vector', [1.0, 0.5, 1.0, 1.0, 0.9688, 1.0, 0.9688, 0.5, 0.9688, 0.5, 0.9688, 1.0, 0.9375, 1.0, 0.9375, 0.5, 0.9375, 0.5, 0.9375, 1.0, 0.9062, 1.0, 0.9062, 0.5, 0.9062, 0.5, 0.9062, 1.0, 0.875, 1.0, 0.875, 0.5, 0.875, 0.5, 0.875, 1.0, 0.8438, 1.0, 0.8438, 0.5, 0.8438, 0.5, 0.8438, 1.0, 0.8125, 1.0, 0.8125, 0.5, 0.8125, 0.5, 0.8125, 1.0, 0.7812, 1.0, 0.7812, 0.5, 0.7812, 0.5, 0.7812, 1.0, 0.75, 1.0, 0.75, 0.5, 0.75, 0.5, 0.75, 1.0, 0.7188, 1.0, 0.7188, 0.5, 0.7188, 0.5, 0.7188, 1.0, 0.6875, 1.0, 0.6875, 0.5, 0.6875, 0.5, 0.6875, 1.0, 0.6562, 1.0, 0.6562, 0.5, 0.6562, 0.5, 0.6562, 1.0, 0.625, 1.0, 0.625, 0.5, 0.625, 0.5, 0.625, 1.0, 0.5938, 1.0, 0.5938, 0.5, 0.5938, 0.5, 0.5938, 1.0, 0.5625, 1.0, 0.5625, 0.5, 0.5625, 0.5, 0.5625, 1.0, 0.5312, 1.0, 0.5312, 0.5, 0.5312, 0.5, 0.5312, 1.0, 0.5, 1.0, 0.5, 0.5, 0.5, 0.5, 0.5, 1.0, 0.4688, 1.0, 0.4688, 0.5, 0.4688, 0.5, 0.4688, 1.0, 0.4375, 1.0, 0.4375, 0.5, 0.4375, 0.5, 0.4375, 1.0, 0.4062, 1.0, 0.4062, 0.5, 0.4062, 0.5, 0.4062, 1.0, 0.375, 1.0, 0.375, 0.5, 0.375, 0.5, 0.375, 1.0, 0.3438, 1.0, 0.3438, 0.5, 0.3438, 0.5, 0.3438, 1.0, 0.3125, 1.0, 0.3125, 0.5, 0.3125, 0.5, 0.3125, 1.0, 0.2812, 1.0, 0.2812, 0.5, 0.2812, 0.5, 0.2812, 1.0, 0.25, 1.0, 0.25, 0.5, 0.25, 0.5, 0.25, 1.0, 0.2188, 1.0, 0.2188, 0.5, 0.2188, 0.5, 0.2188, 1.0, 0.1875, 1.0, 0.1875, 0.5, 0.1875, 0.5, 0.1875, 1.0, 0.1562, 1.0, 0.1562, 0.5, 0.1562, 0.5, 0.1562, 1.0, 0.125, 1.0, 0.125, 0.5, 0.125, 0.5, 0.125, 1.0, 0.09375, 1.0, 0.09375, 0.5, 0.09375, 0.5, 0.09375, 1.0, 0.0625, 1.0, 0.0625, 0.5, 0.2968, 0.4854, 0.25, 0.49, 0.2032, 0.4854, 0.1582, 0.4717, 0.1167, 0.4496, 0.08029, 0.4197, 0.05045, 0.3833, 0.02827, 0.3418, 0.01461, 0.2968, 0.01, 0.25, 0.01461, 0.2032, 0.02827, 0.1582, 0.05045, 0.1167, 0.08029, 0.08029, 0.1167, 0.05045, 0.1582, 0.02827, 0.2032, 0.01461, 0.25, 0.01, 0.2968, 0.01461, 0.3418, 0.02827, 0.3833, 0.05045, 0.4197, 0.08029, 0.4496, 0.1167, 0.4717, 0.1582, 0.4854, 0.2032, 0.49, 0.25, 0.4854, 0.2968, 0.4717, 0.3418, 0.4496, 0.3833, 0.4197, 0.4197, 0.3833, 0.4496, 0.3418, 0.4717, 0.0625, 0.5, 0.0625, 1.0, 0.03125, 1.0, 0.03125, 0.5, 0.03125, 0.5, 0.03125, 1.0, 0.0, 1.0, 0.0, 0.5, 0.75, 0.49, 0.7968, 0.4854, 0.8418, 0.4717, 0.8833, 0.4496, 0.9197, 0.4197, 0.9496, 0.3833, 0.9717, 0.3418, 0.9854, 0.2968, 0.99, 0.25, 0.9854, 0.2032, 0.9717, 0.1582, 0.9496, 0.1167, 0.9197, 0.08029, 0.8833, 0.05045, 0.8418, 0.02827, 0.7968, 0.01461, 0.75, 0.01, 0.7032, 0.01461, 0.6582, 0.02827, 0.6167, 0.05045, 0.5803, 0.08029, 0.5504, 0.1167, 0.5283, 0.1582, 0.5146, 0.2032, 0.51, 0.25, 0.5146, 0.2968, 0.5283, 0.3418, 0.5504, 0.3833, 0.5803, 0.4197, 0.6167, 0.4496, 0.6582, 0.4717, 0.7032, 0.4854])
me_cylinder_009.materials.append(mat_material_001)
me_cylinder_009.materials.append(mat_material_002)
me_cylinder_009.update()
me_cylinder_010 = bpy.data.meshes.new('Cylinder.010')
me_cylinder_010.from_pydata([(4.768e-07, 0.03446, -1.0), (4.768e-07, 1.0, 1.0), (0.006724, 0.0338, -1.0), (0.1951, 0.9808, 1.0), (0.01319, 0.03184, -1.0), (0.3827, 0.9239, 1.0), (0.01915, 0.02865, -1.0), (0.5556, 0.8315, 1.0), (0.02437, 0.02437, -1.0), (0.7071, 0.7071, 1.0), (0.02865, 0.01914, -1.0), (0.8315, 0.5556, 1.0), (0.03184, 0.01319, -1.0), (0.9239, 0.3827, 1.0), (0.0338, 0.006722, -1.0), (0.9808, 0.1951, 1.0), (0.03446, -9.537e-07, -1.0), (1.0, -9.537e-07, 1.0), (0.0338, -0.006724, -1.0), (0.9808, -0.1951, 1.0), (0.03184, -0.01319, -1.0), (0.9239, -0.3827, 1.0), (0.02865, -0.01915, -1.0), (0.8315, -0.5556, 1.0), (0.02437, -0.02437, -1.0), (0.7071, -0.7071, 1.0), (0.01915, -0.02865, -1.0), (0.5556, -0.8315, 1.0), (0.01319, -0.03184, -1.0), (0.3827, -0.9239, 1.0), (0.006724, -0.0338, -1.0), (0.1951, -0.9808, 1.0), (4.768e-07, -0.03446, -1.0), (4.768e-07, -1.0, 1.0), (-0.006723, -0.0338, -1.0), (-0.1951, -0.9808, 1.0), (-0.01319, -0.03184, -1.0), (-0.3827, -0.9239, 1.0), (-0.01914, -0.02865, -1.0), (-0.5556, -0.8315, 1.0), (-0.02437, -0.02437, -1.0), (-0.7071, -0.7071, 1.0), (-0.02865, -0.01915, -1.0), (-0.8315, -0.5556, 1.0), (-0.03184, -0.01319, -1.0), (-0.9239, -0.3827, 1.0), (-0.0338, -0.006724, -1.0), (-0.9808, -0.1951, 1.0), (-0.03446, -9.537e-07, -1.0), (-1.0, -9.537e-07, 1.0), (-0.0338, 0.006722, -1.0), (-0.9808, 0.1951, 1.0), (-0.03184, 0.01319, -1.0), (-0.9239, 0.3827, 1.0), (-0.02865, 0.01914, -1.0), (-0.8315, 0.5556, 1.0), (-0.02437, 0.02437, -1.0), (-0.7071, 0.7071, 1.0), (-0.01914, 0.02865, -1.0), (-0.5556, 0.8315, 1.0), (-0.01319, 0.03184, -1.0), (-0.3827, 0.9239, 1.0), (-0.006723, 0.0338, -1.0), (-0.1951, 0.9808, 1.0), (0.1951, 0.9808, 1.111), (4.626e-07, 1.0, 1.111), (0.3827, 0.9239, 1.111), (0.5556, 0.8315, 1.111), (0.7071, 0.7071, 1.111), (0.8315, 0.5556, 1.111), (0.9239, 0.3827, 1.111), (0.9808, 0.1951, 1.111), (1.0, -9.537e-07, 1.111), (0.9808, -0.1951, 1.111), (0.9239, -0.3827, 1.111), (0.8315, -0.5556, 1.111), (0.7071, -0.7071, 1.111), (0.5556, -0.8315, 1.111), (0.3827, -0.9239, 1.111), (0.1951, -0.9808, 1.111), (4.626e-07, -1.0, 1.111), (-0.1951, -0.9808, 1.111), (-0.3827, -0.9239, 1.111), (-0.5556, -0.8315, 1.111), (-0.7071, -0.7071, 1.111), (-0.8315, -0.5556, 1.111), (-0.9239, -0.3827, 1.111), (-0.9808, -0.1951, 1.111), (-1.0, -9.537e-07, 1.111), (-0.9808, 0.1951, 1.111), (-0.9239, 0.3827, 1.111), (-0.8315, 0.5556, 1.111), (-0.7071, 0.7071, 1.111), (-0.5556, 0.8315, 1.111), (-0.3827, 0.9239, 1.111), (-0.1951, 0.9808, 1.111), (0.001505, 0.007564, 1.111), (4.626e-07, 0.007712, 1.111), (0.002952, 0.007125, 1.111), (0.004285, 0.006412, 1.111), (0.005454, 0.005453, 1.111), (0.006414, 0.004284, 1.111), (0.007126, 0.00295, 1.111), (0.007565, 0.001504, 1.111), (0.007714, -9.537e-07, 1.111), (0.007565, -0.001506, 1.111), (0.007127, -0.002952, 1.111), (0.006414, -0.004286, 1.111), (0.005454, -0.005455, 1.111), (0.004286, -0.006414, 1.111), (0.002952, -0.007127, 1.111), (0.001505, -0.007566, 1.111), (4.626e-07, -0.007714, 1.111), (-0.001504, -0.007566, 1.111), (-0.002951, -0.007127, 1.111), (-0.004284, -0.006414, 1.111), (-0.005453, -0.005455, 1.111), (-0.006413, -0.004286, 1.111), (-0.007125, -0.002952, 1.111), (-0.007564, -0.001506, 1.111), (-0.007713, -9.537e-07, 1.111), (-0.007564, 0.001504, 1.111), (-0.007126, 0.00295, 1.111), (-0.006413, 0.004284, 1.111), (-0.005453, 0.005453, 1.111), (-0.004284, 0.006413, 1.111), (-0.002951, 0.007125, 1.111), (-0.001504, 0.007564, 1.111), (0.1951, 0.9808, 1.111), (4.626e-07, 1.0, 1.111), (0.3827, 0.9239, 1.111), (0.5556, 0.8315, 1.111), (0.7071, 0.7071, 1.111), (0.8315, 0.5556, 1.111), (0.9239, 0.3827, 1.111), (0.9808, 0.1951, 1.111), (1.0, -9.537e-07, 1.111), (0.9808, -0.1951, 1.111), (0.9239, -0.3827, 1.111), (0.8315, -0.5556, 1.111), (0.7071, -0.7071, 1.111), (0.5556, -0.8315, 1.111), (0.3827, -0.9239, 1.111), (0.1951, -0.9808, 1.111), (4.626e-07, -1.0, 1.111), (-0.1951, -0.9808, 1.111), (-0.3827, -0.9239, 1.111), (-0.5556, -0.8315, 1.111), (-0.7071, -0.7071, 1.111), (-0.8315, -0.5556, 1.111), (-0.9239, -0.3827, 1.111), (-0.9808, -0.1951, 1.111), (-1.0, -9.537e-07, 1.111), (-0.9808, 0.1951, 1.111), (-0.9239, 0.3827, 1.111), (-0.8315, 0.5556, 1.111), (-0.7071, 0.7071, 1.111), (-0.5556, 0.8315, 1.111), (-0.3827, 0.9239, 1.111), (-0.1951, 0.9808, 1.111), (4.768e-07, 1.0, -1.0), (0.1951, 0.9808, -1.0), (0.3827, 0.9239, -1.0), (0.5556, 0.8315, -1.0), (0.7071, 0.7071, -1.0), (0.8315, 0.5556, -1.0), (0.9239, 0.3827, -1.0), (0.9808, 0.1951, -1.0), (1.0, -9.537e-07, -1.0), (0.9808, -0.1951, -1.0), (0.9239, -0.3827, -1.0), (0.8315, -0.5556, -1.0), (0.7071, -0.7071, -1.0), (0.5556, -0.8315, -1.0), (0.3827, -0.9239, -1.0), (0.1951, -0.9808, -1.0), (4.768e-07, -1.0, -1.0), (-0.1951, -0.9808, -1.0), (-0.3827, -0.9239, -1.0), (-0.5556, -0.8315, -1.0), (-0.7071, -0.7071, -1.0), (-0.8315, -0.5556, -1.0), (-0.9239, -0.3827, -1.0), (-0.9808, -0.1951, -1.0), (-1.0, -9.537e-07, -1.0), (-0.9808, 0.1951, -1.0), (-0.9239, 0.3827, -1.0), (-0.8315, 0.5556, -1.0), (-0.7071, 0.7071, -1.0), (-0.5556, 0.8315, -1.0), (-0.3827, 0.9239, -1.0), (-0.1951, 0.9808, -1.0), (4.768e-07, 0.8734, -1.0), (0.1704, 0.8566, -1.0), (0.3342, 0.8069, -1.0), (0.4852, 0.7262, -1.0), (0.6176, 0.6176, -1.0), (0.7262, 0.4852, -1.0), (0.8069, 0.3342, -1.0), (0.8566, 0.1704, -1.0), (0.8734, -9.537e-07, -1.0), (0.8566, -0.1704, -1.0), (0.8069, -0.3342, -1.0), (0.7262, -0.4852, -1.0), (0.6176, -0.6176, -1.0), (0.4852, -0.7262, -1.0), (0.3342, -0.8069, -1.0), (0.1704, -0.8566, -1.0), (4.768e-07, -0.8734, -1.0), (-0.1704, -0.8566, -1.0), (-0.3342, -0.8069, -1.0), (-0.4852, -0.7262, -1.0), (-0.6176, -0.6176, -1.0), (-0.7262, -0.4852, -1.0), (-0.8069, -0.3342, -1.0), (-0.8566, -0.1704, -1.0), (-0.8734, -9.537e-07, -1.0), (-0.8566, 0.1704, -1.0), (-0.8069, 0.3342, -1.0), (-0.7262, 0.4852, -1.0), (-0.6176, 0.6176, -1.0), (-0.4852, 0.7262, -1.0), (-0.3342, 0.8069, -1.0), (-0.1704, 0.8566, -1.0), (0.1784, 0.8968, 1.111), (4.626e-07, 0.9143, 1.111), (0.3499, 0.8447, 1.111), (0.508, 0.7602, 1.111), (0.6465, 0.6465, 1.111), (0.7602, 0.508, 1.111), (0.8447, 0.3499, 1.111), (0.8968, 0.1784, 1.111), (0.9143, -9.537e-07, 1.111), (0.8968, -0.1784, 1.111), (0.8447, -0.3499, 1.111), (0.7602, -0.508, 1.111), (0.6465, -0.6465, 1.111), (0.508, -0.7602, 1.111), (0.3499, -0.8447, 1.111), (0.1784, -0.8968, 1.111), (4.626e-07, -0.9143, 1.111), (-0.1784, -0.8968, 1.111), (-0.3499, -0.8447, 1.111), (-0.508, -0.7602, 1.111), (-0.6465, -0.6465, 1.111), (-0.7602, -0.508, 1.111), (-0.8447, -0.3499, 1.111), (-0.8968, -0.1784, 1.111), (-0.9143, -9.537e-07, 1.111), (-0.8968, 0.1784, 1.111), (-0.8447, 0.3499, 1.111), (-0.7602, 0.508, 1.111), (-0.6465, 0.6465, 1.111), (-0.508, 0.7602, 1.111), (-0.3499, 0.8447, 1.111), (-0.1784, 0.8968, 1.111)], [], [(160, 1, 3, 161), (161, 3, 5, 162), (162, 5, 7, 163), (163, 7, 9, 164), (164, 9, 11, 165), (165, 11, 13, 166), (166, 13, 15, 167), (167, 15, 17, 168), (168, 17, 19, 169), (169, 19, 21, 170), (170, 21, 23, 171), (171, 23, 25, 172), (172, 25, 27, 173), (173, 27, 29, 174), (174, 29, 31, 175), (175, 31, 33, 176), (176, 33, 35, 177), (177, 35, 37, 178), (178, 37, 39, 179), (179, 39, 41, 180), (180, 41, 43, 181), (181, 43, 45, 182), (182, 45, 47, 183), (183, 47, 49, 184), (184, 49, 51, 185), (185, 51, 53, 186), (186, 53, 55, 187), (187, 55, 57, 188), (188, 57, 59, 189), (189, 59, 61, 190), (49, 47, 87, 88), (190, 61, 63, 191), (191, 63, 1, 160), (0, 2, 4, 6, 8, 10, 12, 14, 16, 18, 20, 22, 24, 26, 28, 30, 32, 34, 36, 38, 40, 42, 44, 46, 48, 50, 52, 54, 56, 58, 60, 62), (64, 65, 129, 128), (5, 3, 64, 66), (23, 21, 74, 75), (41, 39, 83, 84), (59, 57, 92, 93), (15, 13, 70, 71), (33, 31, 79, 80), (51, 49, 88, 89), (7, 5, 66, 67), (25, 23, 75, 76), (43, 41, 84, 85), (61, 59, 93, 94), (17, 15, 71, 72), (35, 33, 80, 81), (53, 51, 89, 90), (9, 7, 67, 68), (27, 25, 76, 77), (45, 43, 85, 86), (63, 61, 94, 95), (19, 17, 72, 73), (37, 35, 81, 82), (55, 53, 90, 91), (11, 9, 68, 69), (29, 27, 77, 78), (47, 45, 86, 87), (3, 1, 65, 64), (1, 63, 95, 65), (21, 19, 73, 74), (39, 37, 82, 83), (57, 55, 91, 92), (13, 11, 69, 70), (31, 29, 78, 79), (96, 97, 127, 126, 125, 124, 123, 122, 121, 120, 119, 118, 117, 116, 115, 114, 113, 112, 111, 110, 109, 108, 107, 106, 105, 104, 103, 102, 101, 100, 99, 98), (92, 91, 155, 156), (79, 78, 142, 143), (66, 64, 128, 130), (93, 92, 156, 157), (80, 79, 143, 144), (67, 66, 130, 131), (94, 93, 157, 158), (81, 80, 144, 145), (68, 67, 131, 132), (95, 94, 158, 159), (82, 81, 145, 146), (69, 68, 132, 133), (65, 95, 159, 129), (83, 82, 146, 147), (70, 69, 133, 134), (84, 83, 147, 148), (71, 70, 134, 135), (85, 84, 148, 149), (72, 71, 135, 136), (86, 85, 149, 150), (73, 72, 136, 137), (87, 86, 150, 151), (74, 73, 137, 138), (88, 87, 151, 152), (75, 74, 138, 139), (89, 88, 152, 153), (76, 75, 139, 140), (90, 89, 153, 154), (77, 76, 140, 141), (91, 90, 154, 155), (78, 77, 141, 142), (225, 224, 128, 129), (224, 226, 130, 128), (226, 227, 131, 130), (227, 228, 132, 131), (228, 229, 133, 132), (229, 230, 134, 133), (230, 231, 135, 134), (231, 232, 136, 135), (232, 233, 137, 136), (233, 234, 138, 137), (234, 235, 139, 138), (235, 236, 140, 139), (236, 237, 141, 140), (237, 238, 142, 141), (238, 239, 143, 142), (239, 240, 144, 143), (240, 241, 145, 144), (241, 242, 146, 145), (242, 243, 147, 146), (243, 244, 148, 147), (244, 245, 149, 148), (245, 246, 150, 149), (246, 247, 151, 150), (247, 248, 152, 151), (248, 249, 153, 152), (249, 250, 154, 153), (250, 251, 155, 154), (251, 252, 156, 155), (252, 253, 157, 156), (253, 254, 158, 157), (254, 255, 159, 158), (255, 225, 129, 159), (193, 192, 160, 161), (194, 193, 161, 162), (195, 194, 162, 163), (196, 195, 163, 164), (197, 196, 164, 165), (198, 197, 165, 166), (199, 198, 166, 167), (200, 199, 167, 168), (201, 200, 168, 169), (202, 201, 169, 170), (203, 202, 170, 171), (204, 203, 171, 172), (205, 204, 172, 173), (206, 205, 173, 174), (207, 206, 174, 175), (208, 207, 175, 176), (209, 208, 176, 177), (210, 209, 177, 178), (211, 210, 178, 179), (212, 211, 179, 180), (213, 212, 180, 181), (214, 213, 181, 182), (215, 214, 182, 183), (216, 215, 183, 184), (217, 216, 184, 185), (218, 217, 185, 186), (219, 218, 186, 187), (220, 219, 187, 188), (221, 220, 188, 189), (222, 221, 189, 190), (223, 222, 190, 191), (192, 223, 191, 160), (2, 0, 192, 193), (4, 2, 193, 194), (6, 4, 194, 195), (8, 6, 195, 196), (10, 8, 196, 197), (12, 10, 197, 198), (14, 12, 198, 199), (16, 14, 199, 200), (18, 16, 200, 201), (20, 18, 201, 202), (22, 20, 202, 203), (24, 22, 203, 204), (26, 24, 204, 205), (28, 26, 205, 206), (30, 28, 206, 207), (32, 30, 207, 208), (34, 32, 208, 209), (36, 34, 209, 210), (38, 36, 210, 211), (40, 38, 211, 212), (42, 40, 212, 213), (44, 42, 213, 214), (46, 44, 214, 215), (48, 46, 215, 216), (50, 48, 216, 217), (52, 50, 217, 218), (54, 52, 218, 219), (56, 54, 219, 220), (58, 56, 220, 221), (60, 58, 221, 222), (62, 60, 222, 223), (0, 62, 223, 192), (97, 96, 224, 225), (96, 98, 226, 224), (98, 99, 227, 226), (99, 100, 228, 227), (100, 101, 229, 228), (101, 102, 230, 229), (102, 103, 231, 230), (103, 104, 232, 231), (104, 105, 233, 232), (105, 106, 234, 233), (106, 107, 235, 234), (107, 108, 236, 235), (108, 109, 237, 236), (109, 110, 238, 237), (110, 111, 239, 238), (111, 112, 240, 239), (112, 113, 241, 240), (113, 114, 242, 241), (114, 115, 243, 242), (115, 116, 244, 243), (116, 117, 245, 244), (117, 118, 246, 245), (118, 119, 247, 246), (119, 120, 248, 247), (120, 121, 249, 248), (121, 122, 250, 249), (122, 123, 251, 250), (123, 124, 252, 251), (124, 125, 253, 252), (125, 126, 254, 253), (126, 127, 255, 254), (127, 97, 225, 255)])
me_cylinder_010.polygons.foreach_set('use_smooth', [True] * 226)
_uv = me_cylinder_010.uv_layers.new(name='UVMap')
_uv.uv.foreach_set('vector', [1.0, 0.5, 1.0, 1.0, 0.9688, 1.0, 0.9688, 0.5, 0.9688, 0.5, 0.9688, 1.0, 0.9375, 1.0, 0.9375, 0.5, 0.9375, 0.5, 0.9375, 1.0, 0.9062, 1.0, 0.9062, 0.5, 0.9062, 0.5, 0.9062, 1.0, 0.875, 1.0, 0.875, 0.5, 0.875, 0.5, 0.875, 1.0, 0.8438, 1.0, 0.8438, 0.5, 0.8438, 0.5, 0.8438, 1.0, 0.8125, 1.0, 0.8125, 0.5, 0.8125, 0.5, 0.8125, 1.0, 0.7812, 1.0, 0.7812, 0.5, 0.7812, 0.5, 0.7812, 1.0, 0.75, 1.0, 0.75, 0.5, 0.75, 0.5, 0.75, 1.0, 0.7188, 1.0, 0.7188, 0.5, 0.7188, 0.5, 0.7188, 1.0, 0.6875, 1.0, 0.6875, 0.5, 0.6875, 0.5, 0.6875, 1.0, 0.6562, 1.0, 0.6562, 0.5, 0.6562, 0.5, 0.6562, 1.0, 0.625, 1.0, 0.625, 0.5, 0.625, 0.5, 0.625, 1.0, 0.5938, 1.0, 0.5938, 0.5, 0.5938, 0.5, 0.5938, 1.0, 0.5625, 1.0, 0.5625, 0.5, 0.5625, 0.5, 0.5625, 1.0, 0.5312, 1.0, 0.5312, 0.5, 0.5312, 0.5, 0.5312, 1.0, 0.5, 1.0, 0.5, 0.5, 0.5, 0.5, 0.5, 1.0, 0.4688, 1.0, 0.4688, 0.5, 0.4688, 0.5, 0.4688, 1.0, 0.4375, 1.0, 0.4375, 0.5, 0.4375, 0.5, 0.4375, 1.0, 0.4062, 1.0, 0.4062, 0.5, 0.4062, 0.5, 0.4062, 1.0, 0.375, 1.0, 0.375, 0.5, 0.375, 0.5, 0.375, 1.0, 0.3438, 1.0, 0.3438, 0.5, 0.3438, 0.5, 0.3438, 1.0, 0.3125, 1.0, 0.3125, 0.5, 0.3125, 0.5, 0.3125, 1.0, 0.2812, 1.0, 0.2812, 0.5, 0.2812, 0.5, 0.2812, 1.0, 0.25, 1.0, 0.25, 0.5, 0.25, 0.5, 0.25, 1.0, 0.2188, 1.0, 0.2188, 0.5, 0.2188, 0.5, 0.2188, 1.0, 0.1875, 1.0, 0.1875, 0.5, 0.1875, 0.5, 0.1875, 1.0, 0.1562, 1.0, 0.1562, 0.5, 0.1562, 0.5, 0.1562, 1.0, 0.125, 1.0, 0.125, 0.5, 0.125, 0.5, 0.125, 1.0, 0.09375, 1.0, 0.09375, 0.5, 0.09375, 0.5, 0.09375, 1.0, 0.0625, 1.0, 0.0625, 0.5, 0.25, 1.0, 0.2812, 1.0, 0.2812, 1.0, 0.25, 1.0, 0.0625, 0.5, 0.0625, 1.0, 0.03125, 1.0, 0.03125, 0.5, 0.03125, 0.5, 0.03125, 1.0, 0.0, 1.0, 0.0, 0.5, 0.75, 0.2583, 0.7516, 0.2581, 0.7532, 0.2576, 0.7546, 0.2569, 0.7558, 0.2558, 0.7569, 0.2546, 0.7576, 0.2532, 0.7581, 0.2516, 0.7583, 0.25, 0.7581, 0.2484, 0.7576, 0.2468, 0.7569, 0.2454, 0.7558, 0.2442, 0.7546, 0.2431, 0.7532, 0.2424, 0.7516, 0.2419, 0.75, 0.2417, 0.7484, 0.2419, 0.7468, 0.2424, 0.7454, 0.2431, 0.7442, 0.2442, 0.7431, 0.2454, 0.7424, 0.2468, 0.7419, 0.2484, 0.7417, 0.25, 0.7419, 0.2516, 0.7424, 0.2532, 0.7431, 0.2546, 0.7442, 0.2558, 0.7454, 0.2569, 0.7468, 0.2576, 0.7484, 0.2581, 0.9688, 1.0, 1.0, 1.0, 1.0, 1.0, 0.9688, 1.0, 0.9375, 1.0, 0.9688, 1.0, 0.9688, 1.0, 0.9375, 1.0, 0.6562, 1.0, 0.6875, 1.0, 0.6875, 1.0, 0.6562, 1.0, 0.375, 1.0, 0.4062, 1.0, 0.4062, 1.0, 0.375, 1.0, 0.09375, 1.0, 0.125, 1.0, 0.125, 1.0, 0.09375, 1.0, 0.7812, 1.0, 0.8125, 1.0, 0.8125, 1.0, 0.7812, 1.0, 0.5, 1.0, 0.5312, 1.0, 0.5312, 1.0, 0.5, 1.0, 0.2188, 1.0, 0.25, 1.0, 0.25, 1.0, 0.2188, 1.0, 0.9062, 1.0, 0.9375, 1.0, 0.9375, 1.0, 0.9062, 1.0, 0.625, 1.0, 0.6562, 1.0, 0.6562, 1.0, 0.625, 1.0, 0.3438, 1.0, 0.375, 1.0, 0.375, 1.0, 0.3438, 1.0, 0.0625, 1.0, 0.09375, 1.0, 0.09375, 1.0, 0.0625, 1.0, 0.75, 1.0, 0.7812, 1.0, 0.7812, 1.0, 0.75, 1.0, 0.4688, 1.0, 0.5, 1.0, 0.5, 1.0, 0.4688, 1.0, 0.1875, 1.0, 0.2188, 1.0, 0.2188, 1.0, 0.1875, 1.0, 0.875, 1.0, 0.9062, 1.0, 0.9062, 1.0, 0.875, 1.0, 0.5938, 1.0, 0.625, 1.0, 0.625, 1.0, 0.5938, 1.0, 0.3125, 1.0, 0.3438, 1.0, 0.3438, 1.0, 0.3125, 1.0, 0.03125, 1.0, 0.0625, 1.0, 0.0625, 1.0, 0.03125, 1.0, 0.7188, 1.0, 0.75, 1.0, 0.75, 1.0, 0.7188, 1.0, 0.4375, 1.0, 0.4688, 1.0, 0.4688, 1.0, 0.4375, 1.0, 0.1562, 1.0, 0.1875, 1.0, 0.1875, 1.0, 0.1562, 1.0, 0.8438, 1.0, 0.875, 1.0, 0.875, 1.0, 0.8438, 1.0, 0.5625, 1.0, 0.5938, 1.0, 0.5938, 1.0, 0.5625, 1.0, 0.2812, 1.0, 0.3125, 1.0, 0.3125, 1.0, 0.2812, 1.0, 0.9688, 1.0, 1.0, 1.0, 1.0, 1.0, 0.9688, 1.0, 0.0, 1.0, 0.03125, 1.0, 0.03125, 1.0, 0.0, 1.0, 0.6875, 1.0, 0.7188, 1.0, 0.7188, 1.0, 0.6875, 1.0, 0.4062, 1.0, 0.4375, 1.0, 0.4375, 1.0, 0.4062, 1.0, 0.125, 1.0, 0.1562, 1.0, 0.1562, 1.0, 0.125, 1.0, 0.8125, 1.0, 0.8438, 1.0, 0.8438, 1.0, 0.8125, 1.0, 0.5312, 1.0, 0.5625, 1.0, 0.5625, 1.0, 0.5312, 1.0, 0.2504, 0.2518, 0.25, 0.2519, 0.2496, 0.2518, 0.2493, 0.2517, 0.249, 0.2515, 0.2487, 0.2513, 0.2485, 0.251, 0.2483, 0.2507, 0.2482, 0.2504, 0.2481, 0.25, 0.2482, 0.2496, 0.2483, 0.2493, 0.2485, 0.249, 0.2487, 0.2487, 0.249, 0.2485, 0.2493, 0.2483, 0.2496, 0.2482, 0.25, 0.2481, 0.2504, 0.2482, 0.2507, 0.2483, 0.251, 0.2485, 0.2513, 0.2487, 0.2515, 0.249, 0.2517, 0.2493, 0.2518, 0.2496, 0.2519, 0.25, 0.2518, 0.2504, 0.2517, 0.2507, 0.2515, 0.251, 0.2513, 0.2513, 0.251, 0.2515, 0.2507, 0.2517, 0.125, 1.0, 0.1562, 1.0, 0.1562, 1.0, 0.125, 1.0, 0.5312, 1.0, 0.5625, 1.0, 0.5625, 1.0, 0.5312, 1.0, 0.9375, 1.0, 0.9688, 1.0, 0.9688, 1.0, 0.9375, 1.0, 0.09375, 1.0, 0.125, 1.0, 0.125, 1.0, 0.09375, 1.0, 0.5, 1.0, 0.5312, 1.0, 0.5312, 1.0, 0.5, 1.0, 0.9062, 1.0, 0.9375, 1.0, 0.9375, 1.0, 0.9062, 1.0, 0.0625, 1.0, 0.09375, 1.0, 0.09375, 1.0, 0.0625, 1.0, 0.4688, 1.0, 0.5, 1.0, 0.5, 1.0, 0.4688, 1.0, 0.875, 1.0, 0.9062, 1.0, 0.9062, 1.0, 0.875, 1.0, 0.03125, 1.0, 0.0625, 1.0, 0.0625, 1.0, 0.03125, 1.0, 0.4375, 1.0, 0.4688, 1.0, 0.4688, 1.0, 0.4375, 1.0, 0.8438, 1.0, 0.875, 1.0, 0.875, 1.0, 0.8438, 1.0, 0.0, 1.0, 0.03125, 1.0, 0.03125, 1.0, 0.0, 1.0, 0.4062, 1.0, 0.4375, 1.0, 0.4375, 1.0, 0.4062, 1.0, 0.8125, 1.0, 0.8438, 1.0, 0.8438, 1.0, 0.8125, 1.0, 0.375, 1.0, 0.4062, 1.0, 0.4062, 1.0, 0.375, 1.0, 0.7812, 1.0, 0.8125, 1.0, 0.8125, 1.0, 0.7812, 1.0, 0.3438, 1.0, 0.375, 1.0, 0.375, 1.0, 0.3438, 1.0, 0.75, 1.0, 0.7812, 1.0, 0.7812, 1.0, 0.75, 1.0, 0.3125, 1.0, 0.3438, 1.0, 0.3438, 1.0, 0.3125, 1.0, 0.7188, 1.0, 0.75, 1.0, 0.75, 1.0, 0.7188, 1.0, 0.2812, 1.0, 0.3125, 1.0, 0.3125, 1.0, 0.2812, 1.0, 0.6875, 1.0, 0.7188, 1.0, 0.7188, 1.0, 0.6875, 1.0, 0.25, 1.0, 0.2812, 1.0, 0.2812, 1.0, 0.25, 1.0, 0.6562, 1.0, 0.6875, 1.0, 0.6875, 1.0, 0.6562, 1.0, 0.2188, 1.0, 0.25, 1.0, 0.25, 1.0, 0.2188, 1.0, 0.625, 1.0, 0.6562, 1.0, 0.6562, 1.0, 0.625, 1.0, 0.1875, 1.0, 0.2188, 1.0, 0.2188, 1.0, 0.1875, 1.0, 0.5938, 1.0, 0.625, 1.0, 0.625, 1.0, 0.5938, 1.0, 0.1562, 1.0, 0.1875, 1.0, 0.1875, 1.0, 0.1562, 1.0, 0.5625, 1.0, 0.5938, 1.0, 0.5938, 1.0, 0.5625, 1.0, 0.25, 0.4694, 0.2928, 0.4652, 0.2968, 0.4854, 0.25, 0.49, 0.2928, 0.4652, 0.334, 0.4527, 0.3418, 0.4717, 0.2968, 0.4854, 0.334, 0.4527, 0.3719, 0.4325, 0.3833, 0.4496, 0.3418, 0.4717, 0.3719, 0.4325, 0.4052, 0.4052, 0.4197, 0.4197, 0.3833, 0.4496, 0.4052, 0.4052, 0.4325, 0.3719, 0.4496, 0.3833, 0.4197, 0.4197, 0.4325, 0.3719, 0.4527, 0.334, 0.4717, 0.3418, 0.4496, 0.3833, 0.4527, 0.334, 0.4652, 0.2928, 0.4854, 0.2968, 0.4717, 0.3418, 0.4652, 0.2928, 0.4694, 0.25, 0.49, 0.25, 0.4854, 0.2968, 0.4694, 0.25, 0.4652, 0.2072, 0.4854, 0.2032, 0.49, 0.25, 0.4652, 0.2072, 0.4527, 0.166, 0.4717, 0.1582, 0.4854, 0.2032, 0.4527, 0.166, 0.4325, 0.1281, 0.4496, 0.1167, 0.4717, 0.1582, 0.4325, 0.1281, 0.4052, 0.09483, 0.4197, 0.08029, 0.4496, 0.1167, 0.4052, 0.09483, 0.3719, 0.06754, 0.3833, 0.05045, 0.4197, 0.08029, 0.3719, 0.06754, 0.334, 0.04727, 0.3418, 0.02827, 0.3833, 0.05045, 0.334, 0.04727, 0.2928, 0.03478, 0.2968, 0.01461, 0.3418, 0.02827, 0.2928, 0.03478, 0.25, 0.03056, 0.25, 0.01, 0.2968, 0.01461, 0.25, 0.03056, 0.2072, 0.03478, 0.2032, 0.01461, 0.25, 0.01, 0.2072, 0.03478, 0.166, 0.04727, 0.1582, 0.02827, 0.2032, 0.01461, 0.166, 0.04727, 0.1281, 0.06754, 0.1167, 0.05045, 0.1582, 0.02827, 0.1281, 0.06754, 0.09483, 0.09483, 0.08029, 0.08029, 0.1167, 0.05045, 0.09483, 0.09483, 0.06754, 0.1281, 0.05045, 0.1167, 0.08029, 0.08029, 0.06754, 0.1281, 0.04727, 0.166, 0.02827, 0.1582, 0.05045, 0.1167, 0.04727, 0.166, 0.03478, 0.2072, 0.01461, 0.2032, 0.02827, 0.1582, 0.03478, 0.2072, 0.03056, 0.25, 0.01, 0.25, 0.01461, 0.2032, 0.03056, 0.25, 0.03478, 0.2928, 0.01461, 0.2968, 0.01, 0.25, 0.03478, 0.2928, 0.04727, 0.334, 0.02827, 0.3418, 0.01461, 0.2968, 0.04727, 0.334, 0.06754, 0.3719, 0.05045, 0.3833, 0.02827, 0.3418, 0.06754, 0.3719, 0.09483, 0.4052, 0.08029, 0.4197, 0.05045, 0.3833, 0.09483, 0.4052, 0.1281, 0.4325, 0.1167, 0.4496, 0.08029, 0.4197, 0.1281, 0.4325, 0.166, 0.4527, 0.1582, 0.4717, 0.1167, 0.4496, 0.166, 0.4527, 0.2072, 0.4652, 0.2032, 0.4854, 0.1582, 0.4717, 0.2072, 0.4652, 0.25, 0.4694, 0.25, 0.49, 0.2032, 0.4854, 0.7909, 0.4556, 0.75, 0.4596, 0.75, 0.49, 0.7968, 0.4854, 0.8302, 0.4437, 0.7909, 0.4556, 0.7968, 0.4854, 0.8418, 0.4717, 0.8665, 0.4243, 0.8302, 0.4437, 0.8418, 0.4717, 0.8833, 0.4496, 0.8982, 0.3982, 0.8665, 0.4243, 0.8833, 0.4496, 0.9197, 0.4197, 0.9243, 0.3665, 0.8982, 0.3982, 0.9197, 0.4197, 0.9496, 0.3833, 0.9437, 0.3302, 0.9243, 0.3665, 0.9496, 0.3833, 0.9717, 0.3418, 0.9556, 0.2909, 0.9437, 0.3302, 0.9717, 0.3418, 0.9854, 0.2968, 0.9596, 0.25, 0.9556, 0.2909, 0.9854, 0.2968, 0.99, 0.25, 0.9556, 0.2091, 0.9596, 0.25, 0.99, 0.25, 0.9854, 0.2032, 0.9437, 0.1698, 0.9556, 0.2091, 0.9854, 0.2032, 0.9717, 0.1582, 0.9243, 0.1335, 0.9437, 0.1698, 0.9717, 0.1582, 0.9496, 0.1167, 0.8982, 0.1018, 0.9243, 0.1335, 0.9496, 0.1167, 0.9197, 0.08029, 0.8665, 0.07572, 0.8982, 0.1018, 0.9197, 0.08029, 0.8833, 0.05045, 0.8302, 0.05635, 0.8665, 0.07572, 0.8833, 0.05045, 0.8418, 0.02827, 0.7909, 0.04442, 0.8302, 0.05635, 0.8418, 0.02827, 0.7968, 0.01461, 0.75, 0.04039, 0.7909, 0.04442, 0.7968, 0.01461, 0.75, 0.01, 0.7091, 0.04442, 0.75, 0.04039, 0.75, 0.01, 0.7032, 0.01461, 0.6698, 0.05635, 0.7091, 0.04442, 0.7032, 0.01461, 0.6582, 0.02827, 0.6335, 0.07572, 0.6698, 0.05635, 0.6582, 0.02827, 0.6167, 0.05045, 0.6018, 0.1018, 0.6335, 0.07572, 0.6167, 0.05045, 0.5803, 0.08029, 0.5757, 0.1335, 0.6018, 0.1018, 0.5803, 0.08029, 0.5504, 0.1167, 0.5563, 0.1698, 0.5757, 0.1335, 0.5504, 0.1167, 0.5283, 0.1582, 0.5444, 0.2091, 0.5563, 0.1698, 0.5283, 0.1582, 0.5146, 0.2032, 0.5404, 0.25, 0.5444, 0.2091, 0.5146, 0.2032, 0.51, 0.25, 0.5444, 0.2909, 0.5404, 0.25, 0.51, 0.25, 0.5146, 0.2968, 0.5563, 0.3302, 0.5444, 0.2909, 0.5146, 0.2968, 0.5283, 0.3418, 0.5757, 0.3665, 0.5563, 0.3302, 0.5283, 0.3418, 0.5504, 0.3833, 0.6018, 0.3982, 0.5757, 0.3665, 0.5504, 0.3833, 0.5803, 0.4197, 0.6335, 0.4243, 0.6018, 0.3982, 0.5803, 0.4197, 0.6167, 0.4496, 0.6698, 0.4437, 0.6335, 0.4243, 0.6167, 0.4496, 0.6582, 0.4717, 0.7091, 0.4556, 0.6698, 0.4437, 0.6582, 0.4717, 0.7032, 0.4854, 0.75, 0.4596, 0.7091, 0.4556, 0.7032, 0.4854, 0.75, 0.49, 0.7516, 0.2581, 0.75, 0.2583, 0.75, 0.4596, 0.7909, 0.4556, 0.7532, 0.2576, 0.7516, 0.2581, 0.7909, 0.4556, 0.8302, 0.4437, 0.7546, 0.2569, 0.7532, 0.2576, 0.8302, 0.4437, 0.8665, 0.4243, 0.7558, 0.2558, 0.7546, 0.2569, 0.8665, 0.4243, 0.8982, 0.3982, 0.7569, 0.2546, 0.7558, 0.2558, 0.8982, 0.3982, 0.9243, 0.3665, 0.7576, 0.2532, 0.7569, 0.2546, 0.9243, 0.3665, 0.9437, 0.3302, 0.7581, 0.2516, 0.7576, 0.2532, 0.9437, 0.3302, 0.9556, 0.2909, 0.7583, 0.25, 0.7581, 0.2516, 0.9556, 0.2909, 0.9596, 0.25, 0.7581, 0.2484, 0.7583, 0.25, 0.9596, 0.25, 0.9556, 0.2091, 0.7576, 0.2468, 0.7581, 0.2484, 0.9556, 0.2091, 0.9437, 0.1698, 0.7569, 0.2454, 0.7576, 0.2468, 0.9437, 0.1698, 0.9243, 0.1335, 0.7558, 0.2442, 0.7569, 0.2454, 0.9243, 0.1335, 0.8982, 0.1018, 0.7546, 0.2431, 0.7558, 0.2442, 0.8982, 0.1018, 0.8665, 0.07572, 0.7532, 0.2424, 0.7546, 0.2431, 0.8665, 0.07572, 0.8302, 0.05635, 0.7516, 0.2419, 0.7532, 0.2424, 0.8302, 0.05635, 0.7909, 0.04442, 0.75, 0.2417, 0.7516, 0.2419, 0.7909, 0.04442, 0.75, 0.04039, 0.7484, 0.2419, 0.75, 0.2417, 0.75, 0.04039, 0.7091, 0.04442, 0.7468, 0.2424, 0.7484, 0.2419, 0.7091, 0.04442, 0.6698, 0.05635, 0.7454, 0.2431, 0.7468, 0.2424, 0.6698, 0.05635, 0.6335, 0.07572, 0.7442, 0.2442, 0.7454, 0.2431, 0.6335, 0.07572, 0.6018, 0.1018, 0.7431, 0.2454, 0.7442, 0.2442, 0.6018, 0.1018, 0.5757, 0.1335, 0.7424, 0.2468, 0.7431, 0.2454, 0.5757, 0.1335, 0.5563, 0.1698, 0.7419, 0.2484, 0.7424, 0.2468, 0.5563, 0.1698, 0.5444, 0.2091, 0.7417, 0.25, 0.7419, 0.2484, 0.5444, 0.2091, 0.5404, 0.25, 0.7419, 0.2516, 0.7417, 0.25, 0.5404, 0.25, 0.5444, 0.2909, 0.7424, 0.2532, 0.7419, 0.2516, 0.5444, 0.2909, 0.5563, 0.3302, 0.7431, 0.2546, 0.7424, 0.2532, 0.5563, 0.3302, 0.5757, 0.3665, 0.7442, 0.2558, 0.7431, 0.2546, 0.5757, 0.3665, 0.6018, 0.3982, 0.7454, 0.2569, 0.7442, 0.2558, 0.6018, 0.3982, 0.6335, 0.4243, 0.7468, 0.2576, 0.7454, 0.2569, 0.6335, 0.4243, 0.6698, 0.4437, 0.7484, 0.2581, 0.7468, 0.2576, 0.6698, 0.4437, 0.7091, 0.4556, 0.75, 0.2583, 0.7484, 0.2581, 0.7091, 0.4556, 0.75, 0.4596, 0.25, 0.2519, 0.2504, 0.2518, 0.2928, 0.4652, 0.25, 0.4694, 0.2504, 0.2518, 0.2507, 0.2517, 0.334, 0.4527, 0.2928, 0.4652, 0.2507, 0.2517, 0.251, 0.2515, 0.3719, 0.4325, 0.334, 0.4527, 0.251, 0.2515, 0.2513, 0.2513, 0.4052, 0.4052, 0.3719, 0.4325, 0.2513, 0.2513, 0.2515, 0.251, 0.4325, 0.3719, 0.4052, 0.4052, 0.2515, 0.251, 0.2517, 0.2507, 0.4527, 0.334, 0.4325, 0.3719, 0.2517, 0.2507, 0.2518, 0.2504, 0.4652, 0.2928, 0.4527, 0.334, 0.2518, 0.2504, 0.2519, 0.25, 0.4694, 0.25, 0.4652, 0.2928, 0.2519, 0.25, 0.2518, 0.2496, 0.4652, 0.2072, 0.4694, 0.25, 0.2518, 0.2496, 0.2517, 0.2493, 0.4527, 0.166, 0.4652, 0.2072, 0.2517, 0.2493, 0.2515, 0.249, 0.4325, 0.1281, 0.4527, 0.166, 0.2515, 0.249, 0.2513, 0.2487, 0.4052, 0.09483, 0.4325, 0.1281, 0.2513, 0.2487, 0.251, 0.2485, 0.3719, 0.06754, 0.4052, 0.09483, 0.251, 0.2485, 0.2507, 0.2483, 0.334, 0.04727, 0.3719, 0.06754, 0.2507, 0.2483, 0.2504, 0.2482, 0.2928, 0.03478, 0.334, 0.04727, 0.2504, 0.2482, 0.25, 0.2481, 0.25, 0.03056, 0.2928, 0.03478, 0.25, 0.2481, 0.2496, 0.2482, 0.2072, 0.03478, 0.25, 0.03056, 0.2496, 0.2482, 0.2493, 0.2483, 0.166, 0.04727, 0.2072, 0.03478, 0.2493, 0.2483, 0.249, 0.2485, 0.1281, 0.06754, 0.166, 0.04727, 0.249, 0.2485, 0.2487, 0.2487, 0.09483, 0.09483, 0.1281, 0.06754, 0.2487, 0.2487, 0.2485, 0.249, 0.06754, 0.1281, 0.09483, 0.09483, 0.2485, 0.249, 0.2483, 0.2493, 0.04727, 0.166, 0.06754, 0.1281, 0.2483, 0.2493, 0.2482, 0.2496, 0.03478, 0.2072, 0.04727, 0.166, 0.2482, 0.2496, 0.2481, 0.25, 0.03056, 0.25, 0.03478, 0.2072, 0.2481, 0.25, 0.2482, 0.2504, 0.03478, 0.2928, 0.03056, 0.25, 0.2482, 0.2504, 0.2483, 0.2507, 0.04727, 0.334, 0.03478, 0.2928, 0.2483, 0.2507, 0.2485, 0.251, 0.06754, 0.3719, 0.04727, 0.334, 0.2485, 0.251, 0.2487, 0.2513, 0.09483, 0.4052, 0.06754, 0.3719, 0.2487, 0.2513, 0.249, 0.2515, 0.1281, 0.4325, 0.09483, 0.4052, 0.249, 0.2515, 0.2493, 0.2517, 0.166, 0.4527, 0.1281, 0.4325, 0.2493, 0.2517, 0.2496, 0.2518, 0.2072, 0.4652, 0.166, 0.4527, 0.2496, 0.2518, 0.25, 0.2519, 0.25, 0.4694, 0.2072, 0.4652])
me_cylinder_010.materials.append(mat_material_004)
me_cylinder_010.materials.append(mat_material_005)
me_cylinder_010.update()

# ---- objects
ob_camera = bpy.data.objects.new('Camera', cam_camera)
ob_cylinder_002 = bpy.data.objects.new('Cylinder.002', me_cylinder_002)
ob_plane = bpy.data.objects.new('Plane', me_plane)
ob_area = bpy.data.objects.new('Area', light_area)
ob_area_001 = bpy.data.objects.new('Area.001', light_area)
ob_area_002 = bpy.data.objects.new('Area.002', light_area)
ob_cylinder_001 = bpy.data.objects.new('Cylinder.001', me_cylinder_003)
ob_cylinder_003 = bpy.data.objects.new('Cylinder.003', me_cylinder_004)
ob_cylinder_004 = bpy.data.objects.new('Cylinder.004', me_cylinder_005)
ob_cylinder_005 = bpy.data.objects.new('Cylinder.005', me_cylinder_006)
ob_cylinder_007 = bpy.data.objects.new('Cylinder.007', me_cylinder_007)
ob_cylinder_008 = bpy.data.objects.new('Cylinder.008', me_cylinder_008)
ob_cylinder_006 = bpy.data.objects.new('Cylinder.006', me_cylinder_009)
ob_cylinder_009 = bpy.data.objects.new('Cylinder.009', me_cylinder_010)

# ---- transforms, parenting, visibility, modifiers, constraints
ob_camera.location = (4.475, -11.63, 10.23)
ob_camera.rotation_euler = (1.144, -8.352e-08, 0.2425)
ob_camera.lock_rotations_4d = False
ob_camera.empty_display_type = 'ARROWS'
ob_camera.color = (0.0, 0.0, 0.0, 0.0)
ob_camera.display_type = 'WIRE'
ob_camera.lineart.crease_threshold = 0.0
ob_cylinder_002.location = (-0.04378, 4.489, 1.439)
ob_cylinder_002.scale = (0.2516, 0.2516, 1.064)
ob_plane.location = (0.0, 0.0, 0.0)
ob_plane.scale = (18.33, 18.33, 18.33)
ob_area.location = (-5.142, -3.874, 6.256)
ob_area.rotation_euler = (1.137, -0.6333, -0.4126)
ob_area.scale = (7.714, 7.714, 7.714)
ob_area_001.location = (6.783, -3.874, 6.256)
ob_area_001.rotation_euler = (1.209, -0.1735, 0.6529)
ob_area_001.scale = (7.714, 7.714, 7.714)
ob_area_002.location = (-2.117, 6.858, 8.959)
ob_area_002.rotation_euler = (0.02313, -0.2863, -0.1963)
ob_area_002.scale = (7.714, 7.714, 7.714)
ob_cylinder_001.location = (-0.04378, 4.489, 1.439)
ob_cylinder_001.scale = (0.2516, 0.2516, 1.064)
ob_cylinder_003.location = (-0.04378, 4.489, 1.439)
ob_cylinder_003.scale = (0.2516, 0.2516, 1.064)
ob_cylinder_004.location = (-0.04378, 4.489, 1.439)
ob_cylinder_004.scale = (0.2516, 0.2516, 1.064)
ob_cylinder_005.location = (-0.04378, 4.489, 1.439)
ob_cylinder_005.scale = (0.2516, 0.2516, 1.064)
ob_cylinder_007.location = (2.236, 4.489, 4.061)
ob_cylinder_007.scale = (0.2516, 0.2516, 1.064)
_m = ob_cylinder_007.modifiers.new('Boolean', 'BOOLEAN')
_m.object = ob_cylinder_006
ob_cylinder_008.location = (-0.04378, 4.489, 4.061)
ob_cylinder_008.scale = (0.2516, 0.2516, 1.064)
_m = ob_cylinder_008.modifiers.new('Boolean', 'BOOLEAN')
_m.object = ob_cylinder_006
ob_cylinder_006.location = (-0.03256, 5.624, 3.734)
ob_cylinder_006.rotation_euler = (-0.0, 1.571, 0.0)
ob_cylinder_006.scale = (0.2072, 0.2072, 0.9518)
ob_cylinder_009.location = (-0.07593, 5.624, 5.067)
ob_cylinder_009.rotation_euler = (-0.0, 1.571, 0.0)
ob_cylinder_009.scale = (0.3217, 0.3217, 1.305)

# ---- collection membership
col_collection.objects.link(ob_camera)
col_collection.objects.link(ob_cylinder_002)
col_collection.objects.link(ob_plane)
col_collection.objects.link(ob_area)
col_collection.objects.link(ob_area_001)
col_collection.objects.link(ob_area_002)
col_collection.objects.link(ob_cylinder_001)
col_collection.objects.link(ob_cylinder_003)
col_collection.objects.link(ob_cylinder_004)
col_collection.objects.link(ob_cylinder_005)
col_collection.objects.link(ob_cylinder_007)
col_collection.objects.link(ob_cylinder_008)
col_collection.objects.link(ob_cylinder_006)
col_collection.objects.link(ob_cylinder_009)

# ---- scene / render settings (as saved in the file)
scene.camera = ob_camera
scene.frame_start = 1; scene.frame_end = 250; scene.frame_set(2)
scene.render.engine = 'BLENDER_EEVEE_NEXT'
bpy.context.view_layer.update()
